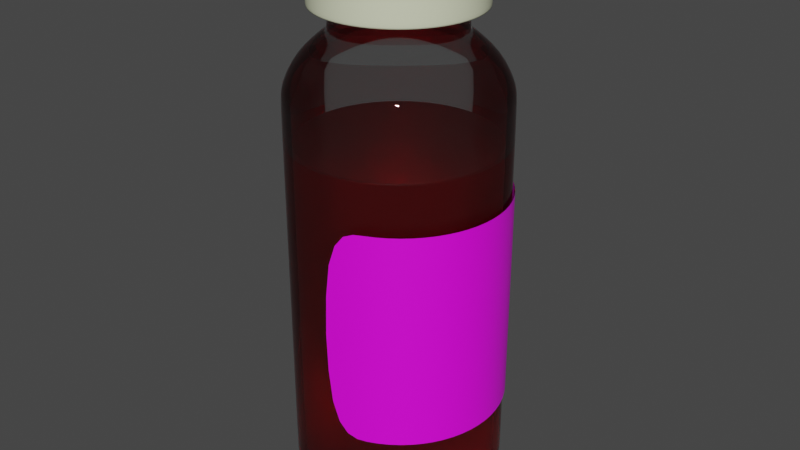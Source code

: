# Source: Botella.blend  (saved by Blender 3.3.6; exported with 4.5.12 LTS)
import bpy
from mathutils import Matrix  # noqa: F401  (used for matrix-valued properties, if any)

bpy.ops.wm.read_factory_settings(use_empty=True)
scene = bpy.context.scene
scene.name = 'Scene'

# ---- collections
col_objeto = bpy.data.collections.new('Objeto'); scene.collection.children.link(col_objeto)

# ---- images (referenced by path relative to the original .blend; pixels are not part of the script)
import os
ASSET_DIR = os.environ.get("B2B_ASSET_DIR", "")  # directory of the original .blend (textures are referenced by path, not embedded)
HERE = os.path.dirname(os.path.abspath(__file__))  # packed textures are extracted next to this script under _unpacked/

def load_image(name, relpath, width, height, colorspace="sRGB"):
    """Load a texture the original file referenced (path relative to the .blend, or extracted next to this script)."""
    p = next((c for c in (os.path.join(HERE, relpath), os.path.join(ASSET_DIR, relpath)) if relpath and os.path.exists(c)), "")
    if p:
        img = bpy.data.images.load(p, check_existing=True)
        img.name = name
    else:  # same state as the original file: an image datablock whose file is absent (Cycles renders it pink)
        img = bpy.data.images.new(name, width, height)
        img.source = "FILE"
        img.filepath = "//" + (relpath or name)
    img.colorspace_settings.name = colorspace
    return img
img_etiqueta_png = load_image('etiqueta.png', 'etiqueta.png', 1024, 1024, 'sRGB')

# ---- materials (node trees are filled in below, after node groups)
mat_botella = bpy.data.materials.new('botella')
mat_botella.use_backface_culling = True
mat_botella.use_transparent_shadow = False
mat_botella.use_raytrace_refraction = True
mat_botella.use_screen_refraction = True
mat_botella.thickness_mode = 'SLAB'
mat_tapa = bpy.data.materials.new('Tapa')
mat_tapa.use_transparent_shadow = False
mat_contenido = bpy.data.materials.new('contenido')
mat_contenido.use_backface_culling = True
mat_contenido.use_raytrace_refraction = True
mat_contenido.use_screen_refraction = True
mat_contenido.thickness_mode = 'SLAB'
mat_eqtiqueta = bpy.data.materials.new('Eqtiqueta')
mat_eqtiqueta.use_transparent_shadow = False

# ---- material node trees
mat_botella.use_nodes = True; mat_botella.node_tree.nodes.clear()
_N = mat_botella.node_tree.nodes; _L = mat_botella.node_tree.links
n0 = _N.new('ShaderNodeOutputMaterial'); n0.name = 'Material Output'; n0.location = (300, 300)
n1 = _N.new('ShaderNodeBsdfPrincipled'); n1.name = 'Principled BSDF'; n1.location = (-271, 274)
n1.distribution = 'GGX'
n1.subsurface_method = 'RANDOM_WALK_SKIN'
n1.inputs[2].default_value = 0.0
n1.inputs[3].default_value = 1.45
n1.inputs[18].default_value = 1.0
n1.inputs[27].default_value = (0.0, 0.0, 0.0, 1.0)
n1.inputs[28].default_value = 1.0
n2 = _N.new('ShaderNodeFresnel'); n2.name = 'Fresnel'; n2.location = (-413, 595)
n2.inputs[0].default_value = 1.45
n3 = _N.new('ShaderNodeMixShader'); n3.name = 'Mix Shader'; n3.location = (95, 392)
n4 = _N.new('ShaderNodeValToRGB'); n4.name = 'ColorRamp'; n4.location = (-199, 742)
while len(n4.color_ramp.elements) > 1: n4.color_ramp.elements.remove(n4.color_ramp.elements[-1])
n4.color_ramp.elements[0].position = 0.0; n4.color_ramp.elements[0].color = (0.3267, 0.3267, 0.3267, 1.0)
_e = n4.color_ramp.elements.new(1.0); _e.color = (1.0, 1.0, 1.0, 1.0)
n5 = _N.new('ShaderNodeBsdfTransparent'); n5.name = 'Transparent BSDF'; n5.location = (-216, 435)
n6 = _N.new('ShaderNodeValue'); n6.name = 'Value'; n6.location = (300, 140)
n6.outputs[0].default_value = 0.0
_L.new(n3.outputs[0], n0.inputs[0])
_L.new(n1.outputs[0], n3.inputs[2])
_L.new(n2.outputs[0], n4.inputs[0])
_L.new(n5.outputs[0], n3.inputs[1])
_L.new(n4.outputs[0], n3.inputs[0])
_L.new(n6.outputs[0], n0.inputs[3])
n0.is_active_output = True
mat_tapa.use_nodes = True; mat_tapa.node_tree.nodes.clear()
_N = mat_tapa.node_tree.nodes; _L = mat_tapa.node_tree.links
n0 = _N.new('ShaderNodeBsdfPrincipled'); n0.name = 'Principled BSDF'; n0.location = (10, 300)
n0.distribution = 'GGX'
n0.subsurface_method = 'RANDOM_WALK_SKIN'
n0.inputs[0].default_value = (0.7649, 0.8, 0.5642, 1.0)
n0.inputs[2].default_value = 0.442
n0.inputs[3].default_value = 1.45
n0.inputs[19].default_value = 0.0471
n0.inputs[20].default_value = 0.3054
n0.inputs[27].default_value = (0.0, 0.0, 0.0, 1.0)
n0.inputs[28].default_value = 1.0
n1 = _N.new('ShaderNodeOutputMaterial'); n1.name = 'Material Output'; n1.location = (300, 300)
_L.new(n0.outputs[0], n1.inputs[0])
n1.is_active_output = True
mat_contenido.use_nodes = True; mat_contenido.node_tree.nodes.clear()
_N = mat_contenido.node_tree.nodes; _L = mat_contenido.node_tree.links
n0 = _N.new('ShaderNodeOutputMaterial'); n0.name = 'Material Output'; n0.location = (343, 300)
n1 = _N.new('ShaderNodeMixShader'); n1.name = 'Mix Shader'; n1.location = (123, 329)
n2 = _N.new('ShaderNodeFresnel'); n2.name = 'Fresnel'; n2.location = (-496, 717)
n2.inputs[0].default_value = 14.0
n3 = _N.new('ShaderNodeValToRGB'); n3.name = 'ColorRamp'; n3.location = (-227, 737)
while len(n3.color_ramp.elements) > 1: n3.color_ramp.elements.remove(n3.color_ramp.elements[-1])
n3.color_ramp.elements[0].position = 0.0; n3.color_ramp.elements[0].color = (0.7955, 0.7955, 0.7955, 1.0)
_e = n3.color_ramp.elements.new(1.0); _e.color = (1.0, 1.0, 1.0, 1.0)
n4 = _N.new('ShaderNodeBsdfTranslucent'); n4.name = 'Translucent BSDF'; n4.location = (-205, 448)
n4.inputs[0].default_value = (0.8, 0.03504, 0.09355, 1.0)
n5 = _N.new('ShaderNodeBsdfPrincipled'); n5.name = 'Principled BSDF'; n5.location = (-222, 284)
n5.distribution = 'GGX'
n5.subsurface_method = 'RANDOM_WALK_SKIN'
n5.inputs[0].default_value = (0.8, 0.01829, 0.02687, 1.0)
n5.inputs[2].default_value = 0.339
n5.inputs[3].default_value = 1.45
n5.inputs[13].default_value = 0.5545
n5.inputs[18].default_value = 1.0
n5.inputs[19].default_value = 0.03864
n5.inputs[20].default_value = 0.3073
n5.inputs[27].default_value = (0.0, 0.0, 0.0, 1.0)
n5.inputs[28].default_value = 1.0
n6 = _N.new('ShaderNodeValue'); n6.name = 'Value'; n6.location = (343, 140)
n6.outputs[0].default_value = 0.0
_L.new(n1.outputs[0], n0.inputs[0])
_L.new(n5.outputs[0], n1.inputs[2])
_L.new(n4.outputs[0], n1.inputs[1])
_L.new(n2.outputs[0], n3.inputs[0])
_L.new(n3.outputs[0], n1.inputs[0])
_L.new(n6.outputs[0], n0.inputs[3])
n0.is_active_output = True
mat_eqtiqueta.use_nodes = True; mat_eqtiqueta.node_tree.nodes.clear()
_N = mat_eqtiqueta.node_tree.nodes; _L = mat_eqtiqueta.node_tree.links
n0 = _N.new('ShaderNodeBsdfPrincipled'); n0.name = 'Principled BSDF'; n0.location = (10, 300)
n0.distribution = 'GGX'
n0.subsurface_method = 'RANDOM_WALK_SKIN'
n0.inputs[3].default_value = 1.45
n0.inputs[27].default_value = (0.0, 0.0, 0.0, 1.0)
n0.inputs[28].default_value = 1.0
n1 = _N.new('ShaderNodeOutputMaterial'); n1.name = 'Material Output'; n1.location = (300, 300)
n2 = _N.new('ShaderNodeTexImage'); n2.name = 'Image Texture'; n2.location = (-280, 280)
n2.image = img_etiqueta_png
_L.new(n0.outputs[0], n1.inputs[0])
_L.new(n2.outputs[0], n0.inputs[0])
n1.is_active_output = True

# ---- world
world_world = bpy.data.worlds.new('World'); scene.world = world_world
world_world.use_nodes = True; world_world.node_tree.nodes.clear()
_N = world_world.node_tree.nodes; _L = world_world.node_tree.links
n0 = _N.new('ShaderNodeOutputWorld'); n0.name = 'World Output'; n0.location = (300, 300)
n1 = _N.new('ShaderNodeBackground'); n1.name = 'Background'; n1.location = (10, 300)
n1.inputs[0].default_value = (0.05088, 0.05088, 0.05088, 1.0)
_L.new(n1.outputs[0], n0.inputs[0])
n0.is_active_output = True
world_world.color = (0.05088, 0.05088, 0.05088)
world_world.use_sun_shadow = False
world_world.sun_shadow_jitter_overblur = 0.0

# ---- meshes
me_circle = bpy.data.meshes.new('Circle')
me_circle.from_pydata([(0.0, 1.0, 0.0), (-0.3827, 0.9239, 0.0), (-0.7071, 0.7071, 0.0), (-0.9239, 0.3827, 0.0), (-1.0, 0.0, 0.0), (-0.9239, -0.3827, 0.0), (-0.7071, -0.7071, 0.0), (-0.3827, -0.9239, 0.0), (0.0, -1.0, 0.0), (0.3827, -0.9239, 0.0), (0.7071, -0.7071, 0.0), (0.9239, -0.3827, 0.0), (1.0, 0.0, 0.0), (0.9239, 0.3827, 0.0), (0.7071, 0.7071, 0.0), (0.3827, 0.9239, 0.0), (0.0, 1.0, 3.911), (-0.3827, 0.9239, 3.911), (-0.7071, 0.7071, 3.911), (-0.9239, 0.3827, 3.911), (-1.0, 0.0, 3.911), (-0.9239, -0.3827, 3.911), (-0.7071, -0.7071, 3.911), (-0.3827, -0.9239, 3.911), (0.0, -1.0, 3.911), (0.3827, -0.9239, 3.911), (0.7071, -0.7071, 3.911), (0.9239, -0.3827, 3.911), (1.0, 0.0, 3.911), (0.9239, 0.3827, 3.911), (0.7071, 0.7071, 3.911), (0.3827, 0.9239, 3.911), (1.811e-09, 0.8784, 4.174), (-0.3362, 0.8116, 4.174), (-0.6212, 0.6212, 4.174), (-0.8116, 0.3362, 4.174), (-0.8784, -1.359e-09, 4.174), (-0.8116, -0.3362, 4.174), (-0.6212, -0.6212, 4.174), (-0.3362, -0.8116, 4.174), (1.811e-09, -0.8784, 4.174), (0.3362, -0.8116, 4.174), (0.6212, -0.6212, 4.174), (0.8116, -0.3362, 4.174), (0.8784, -1.359e-09, 4.174), (0.8116, 0.3362, 4.174), (0.6212, 0.6212, 4.174), (0.3362, 0.8116, 4.174), (7.316e-09, 0.5909, 4.401), (-0.2261, 0.5459, 4.401), (-0.4178, 0.4178, 4.401), (-0.5459, 0.2261, 4.401), (-0.5909, 3.056e-10, 4.401), (-0.5459, -0.2261, 4.401), (-0.4178, -0.4178, 4.401), (-0.2261, -0.5459, 4.401), (7.316e-09, -0.5909, 4.401), (0.2261, -0.5459, 4.401), (0.4178, -0.4178, 4.401), (0.5459, -0.2261, 4.401), (0.5909, 3.056e-10, 4.401), (0.5459, 0.2261, 4.401), (0.4178, 0.4178, 4.401), (0.2261, 0.5459, 4.401), (7.316e-09, 0.5909, 4.611), (-0.2261, 0.5459, 4.611), (-0.4178, 0.4178, 4.611), (-0.5459, 0.2261, 4.611), (-0.5909, 3.056e-10, 4.611), (-0.5459, -0.2261, 4.611), (-0.4178, -0.4178, 4.611), (-0.2261, -0.5459, 4.611), (7.316e-09, -0.5909, 4.611), (0.2261, -0.5459, 4.611), (0.4178, -0.4178, 4.611), (0.5459, -0.2261, 4.611), (0.5909, 3.056e-10, 4.611), (0.5459, 0.2261, 4.611), (0.4178, 0.4178, 4.611), (0.2261, 0.5459, 4.611), (4.663e-09, 0.6871, 0.0), (-0.2629, 0.6348, 0.0), (-0.4858, 0.4858, 0.0), (-0.6348, 0.2629, 0.0), (-0.6871, -3.497e-09, 0.0), (-0.6348, -0.2629, 0.0), (-0.4858, -0.4858, 0.0), (-0.2629, -0.6348, 0.0), (4.663e-09, -0.6871, 0.0), (0.2629, -0.6348, 0.0), (0.4858, -0.4858, 0.0), (0.6348, -0.2629, 0.0), (0.6871, -3.497e-09, 0.0), (0.6348, 0.2629, 0.0), (0.4858, 0.4858, 0.0), (0.2629, 0.6348, 0.0), (0.0, 0.0, 0.0), (7.328e-09, 0.5344, 4.611), (-0.2045, 0.4937, 4.611), (-0.3779, 0.3779, 4.611), (-0.4937, 0.2045, 4.611), (-0.5344, -7.917e-10, 4.611), (-0.4937, -0.2045, 4.611), (-0.3779, -0.3779, 4.611), (-0.2045, -0.4937, 4.611), (7.328e-09, -0.5344, 4.611), (0.2045, -0.4937, 4.611), (0.3779, -0.3779, 4.611), (0.4937, -0.2045, 4.611), (0.5344, -7.917e-10, 4.611), (0.4937, 0.2045, 4.611), (0.3779, 0.3779, 4.611), (0.2045, 0.4937, 4.611), (0.3827, -0.9239, 0.1954), (0.7071, -0.7071, 0.1954), (-0.7071, 0.7071, 0.1954), (-0.9239, 0.3827, 0.1954), (0.9239, -0.3827, 0.1954), (-1.0, 0.0, 0.1954), (1.0, 0.0, 0.1954), (-0.9239, -0.3827, 0.1954), (0.9239, 0.3827, 0.1954), (-0.7071, -0.7071, 0.1954), (0.7071, 0.7071, 0.1954), (-0.3827, -0.9239, 0.1954), (0.3827, 0.9239, 0.1954), (0.0, -1.0, 0.1954), (0.0, 1.0, 0.1954), (-0.3827, 0.9239, 0.1954), (0.3827, -0.9239, 3.815), (-0.7071, 0.7071, 3.815), (0.0, 1.0, 3.815), (0.7071, -0.7071, 3.815), (-0.9239, 0.3827, 3.815), (0.9239, -0.3827, 3.815), (-1.0, 0.0, 3.815), (1.0, 0.0, 3.815), (-0.9239, -0.3827, 3.815), (0.9239, 0.3827, 3.815), (-0.7071, -0.7071, 3.815), (0.7071, 0.7071, 3.815), (-0.3827, -0.9239, 3.815), (0.3827, 0.9239, 3.815), (0.0, -1.0, 3.815), (-0.3827, 0.9239, 3.815), (-0.2372, -0.5727, 4.378), (6.76e-09, -0.6199, 4.378), (6.76e-09, 0.6199, 4.378), (-0.2372, 0.5727, 4.378), (0.2372, 0.5727, 4.378), (0.2372, -0.5727, 4.378), (-0.4383, 0.4383, 4.378), (0.4383, -0.4383, 4.378), (-0.5727, 0.2372, 4.378), (0.5727, -0.2372, 4.378), (-0.6199, 1.378e-10, 4.378), (0.6199, 1.378e-10, 4.378), (-0.5727, -0.2372, 4.378), (0.5727, 0.2372, 4.378), (-0.4383, -0.4383, 4.378), (0.4383, 0.4383, 4.378), (0.5909, 3.056e-10, 4.611), (0.5459, 0.2261, 4.611), (-0.5459, -0.2261, 4.611), (-0.4178, -0.4178, 4.611), (0.4178, 0.4178, 4.611), (-0.2261, -0.5459, 4.611), (0.2261, 0.5459, 4.611), (7.316e-09, -0.5909, 4.611), (7.316e-09, 0.5909, 4.611), (-0.2261, 0.5459, 4.611), (0.2261, -0.5459, 4.611), (-0.4178, 0.4178, 4.611), (0.4178, -0.4178, 4.611), (-0.5459, 0.2261, 4.611), (0.5459, -0.2261, 4.611), (-0.5909, 3.056e-10, 4.611), (-0.2072, 0.5003, 4.611), (-0.3829, 0.3829, 4.611), (0.2072, -0.5003, 4.611), (0.3829, -0.3829, 4.611), (-0.5003, 0.2072, 4.611), (0.5003, -0.2072, 4.611), (-0.5415, -6.545e-10, 4.611), (0.5415, -6.545e-10, 4.611), (-0.5003, -0.2072, 4.611), (0.5003, 0.2072, 4.611), (-0.3829, -0.3829, 4.611), (0.3829, 0.3829, 4.611), (-0.2072, -0.5003, 4.611), (0.2072, 0.5003, 4.611), (7.327e-09, -0.5415, 4.611), (7.327e-09, 0.5415, 4.611), (-0.4073, 0.4073, 4.611), (0.4073, -0.4073, 4.611), (-0.5322, 0.2205, 4.611), (0.5322, -0.2205, 4.611), (-0.5761, 1.758e-11, 4.611), (0.5761, 1.758e-11, 4.611), (-0.5322, -0.2205, 4.611), (0.5322, 0.2205, 4.611), (-0.4073, -0.4073, 4.611), (0.4073, 0.4073, 4.611), (-0.2205, -0.5322, 4.611), (0.2205, 0.5322, 4.611), (7.319e-09, -0.5761, 4.611), (-0.2205, 0.5322, 4.611), (0.2205, -0.5322, 4.611), (7.319e-09, 0.5761, 4.611)], [], [(132, 26, 25, 129), (133, 19, 18, 130), (134, 27, 26, 132), (135, 20, 19, 133), (136, 28, 27, 134), (137, 21, 20, 135), (138, 29, 28, 136), (139, 22, 21, 137), (140, 30, 29, 138), (141, 23, 22, 139), (142, 31, 30, 140), (143, 24, 23, 141), (144, 17, 16, 131), (131, 16, 31, 142), (129, 25, 24, 143), (130, 18, 17, 144), (19, 35, 34, 18), (27, 43, 42, 26), (20, 36, 35, 19), (28, 44, 43, 27), (21, 37, 36, 20), (29, 45, 44, 28), (22, 38, 37, 21), (30, 46, 45, 29), (23, 39, 38, 22), (31, 47, 46, 30), (24, 40, 39, 23), (17, 33, 32, 16), (16, 32, 47, 31), (25, 41, 40, 24), (18, 34, 33, 17), (26, 42, 41, 25), (146, 56, 55, 145), (148, 49, 48, 147), (147, 48, 63, 149), (150, 57, 56, 146), (151, 50, 49, 148), (152, 58, 57, 150), (153, 51, 50, 151), (154, 59, 58, 152), (155, 52, 51, 153), (156, 60, 59, 154), (157, 53, 52, 155), (158, 61, 60, 156), (159, 54, 53, 157), (160, 62, 61, 158), (145, 55, 54, 159), (149, 63, 62, 160), (162, 77, 76, 161), (164, 70, 69, 163), (165, 78, 77, 162), (166, 71, 70, 164), (167, 79, 78, 165), (168, 72, 71, 166), (170, 65, 64, 169), (169, 64, 79, 167), (171, 73, 72, 168), (172, 66, 65, 170), (173, 74, 73, 171), (174, 67, 66, 172), (175, 75, 74, 173), (176, 68, 67, 174), (161, 76, 75, 175), (163, 69, 68, 176), (3, 83, 84, 4), (11, 91, 92, 12), (4, 84, 85, 5), (12, 92, 93, 13), (5, 85, 86, 6), (13, 93, 94, 14), (6, 86, 87, 7), (14, 94, 95, 15), (7, 87, 88, 8), (0, 80, 81, 1), (15, 95, 80, 0), (8, 88, 89, 9), (1, 81, 82, 2), (9, 89, 90, 10), (2, 82, 83, 3), (10, 90, 91, 11), (87, 96, 88), (80, 96, 81), (95, 96, 80), (88, 96, 89), (81, 96, 82), (89, 96, 90), (82, 96, 83), (90, 96, 91), (83, 96, 84), (91, 96, 92), (84, 96, 85), (92, 96, 93), (85, 96, 86), (93, 96, 94), (86, 96, 87), (94, 96, 95), (178, 99, 98, 177), (180, 107, 106, 179), (181, 100, 99, 178), (182, 108, 107, 180), (183, 101, 100, 181), (184, 109, 108, 182), (185, 102, 101, 183), (186, 110, 109, 184), (187, 103, 102, 185), (188, 111, 110, 186), (189, 104, 103, 187), (190, 112, 111, 188), (191, 105, 104, 189), (177, 98, 97, 192), (192, 97, 112, 190), (179, 106, 105, 191), (2, 115, 128, 1), (9, 113, 126, 8), (0, 127, 125, 15), (1, 128, 127, 0), (8, 126, 124, 7), (15, 125, 123, 14), (7, 124, 122, 6), (14, 123, 121, 13), (6, 122, 120, 5), (13, 121, 119, 12), (5, 120, 118, 4), (12, 119, 117, 11), (4, 118, 116, 3), (11, 117, 114, 10), (3, 116, 115, 2), (10, 114, 113, 9), (115, 130, 144, 128), (113, 129, 143, 126), (127, 131, 142, 125), (128, 144, 131, 127), (126, 143, 141, 124), (125, 142, 140, 123), (124, 141, 139, 122), (123, 140, 138, 121), (122, 139, 137, 120), (121, 138, 136, 119), (120, 137, 135, 118), (119, 136, 134, 117), (118, 135, 133, 116), (117, 134, 132, 114), (116, 133, 130, 115), (114, 132, 129, 113), (47, 149, 160, 46), (39, 145, 159, 38), (46, 160, 158, 45), (38, 159, 157, 37), (45, 158, 156, 44), (37, 157, 155, 36), (44, 156, 154, 43), (36, 155, 153, 35), (43, 154, 152, 42), (35, 153, 151, 34), (42, 152, 150, 41), (34, 151, 148, 33), (41, 150, 146, 40), (32, 147, 149, 47), (33, 148, 147, 32), (40, 146, 145, 39), (53, 163, 176, 52), (60, 161, 175, 59), (52, 176, 174, 51), (59, 175, 173, 58), (51, 174, 172, 50), (58, 173, 171, 57), (50, 172, 170, 49), (57, 171, 168, 56), (48, 169, 167, 63), (49, 170, 169, 48), (56, 168, 166, 55), (63, 167, 165, 62), (55, 166, 164, 54), (62, 165, 162, 61), (54, 164, 163, 53), (61, 162, 161, 60), (207, 179, 191, 205), (208, 192, 190, 204), (206, 177, 192, 208), (205, 191, 189, 203), (204, 190, 188, 202), (203, 189, 187, 201), (202, 188, 186, 200), (201, 187, 185, 199), (200, 186, 184, 198), (199, 185, 183, 197), (198, 184, 182, 196), (197, 183, 181, 195), (196, 182, 180, 194), (195, 181, 178, 193), (194, 180, 179, 207), (193, 178, 177, 206), (66, 193, 206, 65), (74, 194, 207, 73), (67, 195, 193, 66), (75, 196, 194, 74), (68, 197, 195, 67), (76, 198, 196, 75), (69, 199, 197, 68), (77, 200, 198, 76), (70, 201, 199, 69), (78, 202, 200, 77), (71, 203, 201, 70), (79, 204, 202, 78), (72, 205, 203, 71), (65, 206, 208, 64), (64, 208, 204, 79), (73, 207, 205, 72)])
me_circle.polygons.foreach_set('use_smooth', [True] * 208)
_uv = me_circle.uv_layers.new(name='UVMap')
_uv.uv.foreach_set('vector', [0.0, 0.0, 0.0, 0.0, 0.0, 0.0, 0.0, 0.0, 0.0, 0.0, 0.0, 0.0, 0.0, 0.0, 0.0, 0.0, 0.0, 0.0, 0.0, 0.0, 0.0, 0.0, 0.0, 0.0, 0.0, 0.0, 0.0, 0.0, 0.0, 0.0, 0.0, 0.0, 0.0, 0.0, 0.0, 0.0, 0.0, 0.0, 0.0, 0.0, 0.0, 0.0, 0.0, 0.0, 0.0, 0.0, 0.0, 0.0, 0.0, 0.0, 0.0, 0.0, 0.0, 0.0, 0.0, 0.0, 0.0, 0.0, 0.0, 0.0, 0.0, 0.0, 0.0, 0.0, 0.0, 0.0, 0.0, 0.0, 0.0, 0.0, 0.0, 0.0, 0.0, 0.0, 0.0, 0.0, 0.0, 0.0, 0.0, 0.0, 0.0, 0.0, 0.0, 0.0, 0.0, 0.0, 0.0, 0.0, 0.0, 0.0, 0.0, 0.0, 0.0, 0.0, 0.0, 0.0, 0.0, 0.0, 0.0, 0.0, 0.0, 0.0, 0.0, 0.0, 0.0, 0.0, 0.0, 0.0, 0.0, 0.0, 0.0, 0.0, 0.0, 0.0, 0.0, 0.0, 0.0, 0.0, 0.0, 0.0, 0.0, 0.0, 0.0, 0.0, 0.0, 0.0, 0.0, 0.0, 0.0, 0.0, 0.0, 0.0, 0.0, 0.0, 0.0, 0.0, 0.0, 0.0, 0.0, 0.0, 0.0, 0.0, 0.0, 0.0, 0.0, 0.0, 0.0, 0.0, 0.0, 0.0, 0.0, 0.0, 0.0, 0.0, 0.0, 0.0, 0.0, 0.0, 0.0, 0.0, 0.0, 0.0, 0.0, 0.0, 0.0, 0.0, 0.0, 0.0, 0.0, 0.0, 0.0, 0.0, 0.0, 0.0, 0.0, 0.0, 0.0, 0.0, 0.0, 0.0, 0.0, 0.0, 0.0, 0.0, 0.0, 0.0, 0.0, 0.0, 0.0, 0.0, 0.0, 0.0, 0.0, 0.0, 0.0, 0.0, 0.0, 0.0, 0.0, 0.0, 0.0, 0.0, 0.0, 0.0, 0.0, 0.0, 0.0, 0.0, 0.0, 0.0, 0.0, 0.0, 0.0, 0.0, 0.0, 0.0, 0.0, 0.0, 0.0, 0.0, 0.0, 0.0, 0.0, 0.0, 0.0, 0.0, 0.0, 0.0, 0.0, 0.0, 0.0, 0.0, 0.0, 0.0, 0.0, 0.0, 0.0, 0.0, 0.0, 0.0, 0.0, 0.0, 0.0, 0.0, 0.0, 0.0, 0.0, 0.0, 0.0, 0.0, 0.0, 0.0, 0.0, 0.0, 0.0, 0.0, 0.0, 0.0, 0.0, 0.0, 0.0, 0.0, 0.0, 0.0, 0.0, 0.0, 0.0, 0.0, 0.0, 0.0, 0.0, 0.0, 0.0, 0.0, 0.0, 0.0, 0.0, 0.0, 0.0, 0.0, 0.0, 0.0, 0.0, 0.0, 0.0, 0.0, 0.0, 0.0, 0.0, 0.0, 0.0, 0.0, 0.0, 0.0, 0.0, 0.0, 0.0, 0.0, 0.0, 0.0, 0.0, 0.0, 0.0, 0.0, 0.0, 0.0, 0.0, 0.0, 0.0, 0.0, 0.0, 0.0, 0.0, 0.0, 0.0, 0.0, 0.0, 0.0, 0.0, 0.0, 0.0, 0.0, 0.0, 0.0, 0.0, 0.0, 0.0, 0.0, 0.0, 0.0, 0.0, 0.0, 0.0, 0.0, 0.0, 0.0, 0.0, 0.0, 0.0, 0.0, 0.0, 0.0, 0.0, 0.0, 0.0, 0.0, 0.0, 0.0, 0.0, 0.0, 0.0, 0.0, 0.0, 0.0, 0.0, 0.0, 0.0, 0.0, 0.0, 0.0, 0.0, 0.0, 0.0, 0.0, 0.0, 0.0, 0.0, 0.0, 0.0, 0.0, 0.0, 0.0, 0.0, 0.0, 0.0, 0.0, 0.0, 0.0, 0.0, 0.0, 0.0, 0.0, 0.0, 0.0, 0.0, 0.0, 0.0, 0.0, 0.0, 0.0, 0.0, 0.0, 0.0, 0.0, 0.0, 0.0, 0.0, 0.0, 0.0, 0.0, 0.0, 0.0, 0.0, 0.0, 0.0, 0.0, 0.0, 0.0, 0.0, 0.0, 0.0, 0.0, 0.0, 0.0, 0.0, 0.0, 0.0, 0.0, 0.0, 0.0, 0.0, 0.0, 0.0, 0.0, 0.0, 0.0, 0.0, 0.0, 0.0, 0.0, 0.0, 0.0, 0.0, 0.0, 0.0, 0.0, 0.0, 0.0, 0.0, 0.0, 0.0, 0.0, 0.0, 0.0, 0.0, 0.0, 0.0, 0.0, 0.0, 0.0, 0.0, 0.0, 0.0, 0.0, 0.0, 0.0, 0.0, 0.0, 0.0, 0.0, 0.0, 0.0, 0.0, 0.0, 0.0, 0.0, 0.0, 0.0, 0.0, 0.0, 0.0, 0.0, 0.0, 0.0, 0.0, 0.0, 0.0, 0.0, 0.0, 0.0, 0.0, 0.0, 0.0, 0.0, 0.0, 0.0, 0.0, 0.0, 0.0, 0.0, 0.0, 0.0, 0.0, 0.0, 0.0, 0.0, 0.0, 0.0, 0.0, 0.0, 0.0, 0.0, 0.0, 0.0, 0.0, 0.0, 0.0, 0.0, 0.0, 0.0, 0.0, 0.0, 0.0, 0.0, 0.0, 0.0, 0.0, 0.0, 0.0, 0.0, 0.0, 0.0, 0.0, 0.0, 0.0, 0.0, 0.0, 0.0, 0.0, 0.0, 0.0, 0.0, 0.0, 0.0, 0.0, 0.0, 0.0, 0.0, 0.0, 0.0, 0.0, 0.0, 0.0, 0.0, 0.0, 0.0, 0.0, 0.0, 0.0, 0.0, 0.0, 0.0, 0.0, 0.0, 0.0, 0.0, 0.0, 0.0, 0.0, 0.0, 0.0, 0.0, 0.0, 0.0, 0.0, 0.0, 0.0, 0.0, 0.0, 0.0, 0.0, 0.0, 0.0, 0.0, 0.0, 0.0, 0.0, 0.0, 0.0, 0.0, 0.0, 0.0, 0.0, 0.0, 0.0, 0.0, 0.0, 0.0, 0.0, 0.0, 0.0, 0.0, 0.0, 0.0, 0.0, 0.0, 0.0, 0.0, 0.0, 0.0, 0.0, 0.0, 0.0, 0.0, 0.0, 0.0, 0.0, 0.0, 0.0, 0.0, 0.0, 0.0, 0.0, 0.0, 0.0, 0.0, 0.0, 0.0, 0.0, 0.0, 0.0, 0.0, 0.0, 0.0, 0.0, 0.0, 0.0, 0.0, 0.0, 0.0, 0.0, 0.0, 0.0, 0.0, 0.0, 0.0, 0.0, 0.0, 0.0, 0.0, 0.0, 0.0, 0.0, 0.0, 0.0, 0.0, 0.0, 0.0, 0.0, 0.0, 0.0, 0.0, 0.0, 0.0, 0.0, 0.0, 0.0, 0.0, 0.0, 0.0, 0.0, 0.0, 0.0, 0.0, 0.0, 0.0, 0.0, 0.0, 0.0, 0.0, 0.0, 0.0, 0.0, 0.0, 0.0, 0.0, 0.0, 0.0, 0.0, 0.0, 0.0, 0.0, 0.0, 0.0, 0.0, 0.0, 0.0, 0.0, 0.0, 0.0, 0.0, 0.0, 0.0, 0.0, 0.0, 0.0, 0.0, 0.0, 0.0, 0.0, 0.0, 0.0, 0.0, 0.0, 0.0, 0.0, 0.0, 0.0, 0.0, 0.0, 0.0, 0.0, 0.0, 0.0, 0.0, 0.0, 0.0, 0.0, 0.0, 0.0, 0.0, 0.0, 0.0, 0.0, 0.0, 0.0, 0.0, 0.0, 0.0, 0.0, 0.0, 0.0, 0.0, 0.0, 0.0, 0.0, 0.0, 0.0, 0.0, 0.0, 0.0, 0.0, 0.0, 0.0, 0.0, 0.0, 0.0, 0.0, 0.0, 0.0, 0.0, 0.0, 0.0, 0.0, 0.0, 0.0, 0.0, 0.0, 0.0, 0.0, 0.0, 0.0, 0.0, 0.0, 0.0, 0.0, 0.0, 0.0, 0.0, 0.0, 0.0, 0.0, 0.0, 0.0, 0.0, 0.0, 0.0, 0.0, 0.0, 0.0, 0.0, 0.0, 0.0, 0.0, 0.0, 0.0, 0.0, 0.0, 0.0, 0.0, 0.0, 0.0, 0.0, 0.0, 0.0, 0.0, 0.0, 0.0, 0.0, 0.0, 0.0, 0.0, 0.0, 0.0, 0.0, 0.0, 0.0, 0.0, 0.0, 0.0, 0.0, 0.0, 0.0, 0.0, 0.0, 0.0, 0.0, 0.0, 0.0, 0.0, 0.0, 0.0, 0.0, 0.0, 0.0, 0.0, 0.0, 0.0, 0.0, 0.0, 0.0, 0.0, 0.0, 0.0, 0.0, 0.0, 0.0, 0.0, 0.0, 0.0, 0.0, 0.0, 0.0, 0.0, 0.0, 0.0, 0.0, 0.0, 0.0, 0.0, 0.0, 0.0, 0.0, 0.0, 0.0, 0.0, 0.0, 0.0, 0.0, 0.0, 0.0, 0.0, 0.0, 0.0, 0.0, 0.0, 0.0, 0.0, 0.0, 0.0, 0.0, 0.0, 0.0, 0.0, 0.0, 0.0, 0.0, 0.0, 0.0, 0.0, 0.0, 0.0, 0.0, 0.0, 0.0, 0.0, 0.0, 0.0, 0.0, 0.0, 0.0, 0.0, 0.0, 0.0, 0.0, 0.0, 0.0, 0.0, 0.0, 0.0, 0.0, 0.0, 0.0, 0.0, 0.0, 0.0, 0.0, 0.0, 0.0, 0.0, 0.0, 0.0, 0.0, 0.0, 0.0, 0.0, 0.0, 0.0, 0.0, 0.0, 0.0, 0.0, 0.0, 0.0, 0.0, 0.0, 0.0, 0.0, 0.0, 0.0, 0.0, 0.0, 0.0, 0.0, 0.0, 0.0, 0.0, 0.0, 0.0, 0.0, 0.0, 0.0, 0.0, 0.0, 0.0, 0.0, 0.0, 0.0, 0.0, 0.0, 0.0, 0.0, 0.0, 0.0, 0.0, 0.0, 0.0, 0.0, 0.0, 0.0, 0.0, 0.0, 0.0, 0.0, 0.0, 0.0, 0.0, 0.0, 0.0, 0.0, 0.0, 0.0, 0.0, 0.0, 0.0, 0.0, 0.0, 0.0, 0.0, 0.0, 0.0, 0.0, 0.0, 0.0, 0.0, 0.0, 0.0, 0.0, 0.0, 0.0, 0.0, 0.0, 0.0, 0.0, 0.0, 0.0, 0.0, 0.0, 0.0, 0.0, 0.0, 0.0, 0.0, 0.0, 0.0, 0.0, 0.0, 0.0, 0.0, 0.0, 0.0, 0.0, 0.0, 0.0, 0.0, 0.0, 0.0, 0.0, 0.0, 0.0, 0.0, 0.0, 0.0, 0.0, 0.0, 0.0, 0.0, 0.0, 0.0, 0.0, 0.0, 0.0, 0.0, 0.0, 0.0, 0.0, 0.0, 0.0, 0.0, 0.0, 0.0, 0.0, 0.0, 0.0, 0.0, 0.0, 0.0, 0.0, 0.0, 0.0, 0.0, 0.0, 0.0, 0.0, 0.0, 0.0, 0.0, 0.0, 0.0, 0.0, 0.0, 0.0, 0.0, 0.0, 0.0, 0.0, 0.0, 0.0, 0.0, 0.0, 0.0, 0.0, 0.0, 0.0, 0.0, 0.0, 0.0, 0.0, 0.0, 0.0, 0.0, 0.0, 0.0, 0.0, 0.0, 0.0, 0.0, 0.0, 0.0, 0.0, 0.0, 0.0, 0.0, 0.0, 0.0, 0.0, 0.0, 0.0, 0.0, 0.0, 0.0, 0.0, 0.0, 0.0, 0.0, 0.0, 0.0, 0.0, 0.0, 0.0, 0.0, 0.0, 0.0, 0.0, 0.0, 0.0, 0.0, 0.0, 0.0, 0.0, 0.0, 0.0, 0.0, 0.0, 0.0, 0.0, 0.0, 0.0, 0.0, 0.0, 0.0, 0.0, 0.0, 0.0, 0.0, 0.0, 0.0, 0.0, 0.0, 0.0, 0.0, 0.0, 0.0, 0.0, 0.0, 0.0, 0.0, 0.0, 0.0, 0.0, 0.0, 0.0, 0.0, 0.0, 0.0, 0.0, 0.0, 0.0, 0.0, 0.0, 0.0, 0.0, 0.0, 0.0, 0.0, 0.0, 0.0, 0.0, 0.0, 0.0, 0.0, 0.0, 0.0, 0.0, 0.0, 0.0, 0.0, 0.0, 0.0, 0.0, 0.0, 0.0, 0.0, 0.0, 0.0, 0.0, 0.0, 0.0, 0.0, 0.0, 0.0, 0.0, 0.0, 0.0, 0.0, 0.0, 0.0, 0.0, 0.0, 0.0, 0.0, 0.0, 0.0, 0.0, 0.0, 0.0, 0.0, 0.0, 0.0, 0.0, 0.0, 0.0, 0.0, 0.0, 0.0, 0.0, 0.0, 0.0, 0.0, 0.0, 0.0, 0.0, 0.0, 0.0, 0.0, 0.0, 0.0, 0.0, 0.0, 0.0, 0.0, 0.0, 0.0, 0.0, 0.0, 0.0, 0.0, 0.0, 0.0, 0.0, 0.0, 0.0, 0.0, 0.0, 0.0, 0.0, 0.0, 0.0, 0.0, 0.0, 0.0, 0.0, 0.0, 0.0, 0.0, 0.0, 0.0, 0.0, 0.0, 0.0, 0.0, 0.0, 0.0, 0.0, 0.0, 0.0, 0.0, 0.0, 0.0, 0.0, 0.0, 0.0, 0.0, 0.0, 0.0, 0.0, 0.0, 0.0, 0.0, 0.0, 0.0, 0.0, 0.0, 0.0, 0.0, 0.0, 0.0, 0.0, 0.0, 0.0, 0.0, 0.0, 0.0, 0.0, 0.0, 0.0, 0.0, 0.0, 0.0, 0.0, 0.0, 0.0, 0.0, 0.0, 0.0, 0.0, 0.0, 0.0, 0.0, 0.0, 0.0, 0.0, 0.0, 0.0, 0.0, 0.0, 0.0, 0.0, 0.0, 0.0, 0.0, 0.0, 0.0, 0.0, 0.0, 0.0, 0.0, 0.0, 0.0, 0.0, 0.0, 0.0, 0.0, 0.0, 0.0, 0.0, 0.0, 0.0, 0.0, 0.0, 0.0, 0.0, 0.0, 0.0, 0.0, 0.0, 0.0, 0.0, 0.0, 0.0, 0.0, 0.0, 0.0, 0.0, 0.0, 0.0, 0.0, 0.0, 0.0, 0.0, 0.0, 0.0, 0.0, 0.0, 0.0, 0.0, 0.0, 0.0, 0.0, 0.0, 0.0, 0.0, 0.0, 0.0, 0.0, 0.0, 0.0, 0.0, 0.0, 0.0, 0.0, 0.0, 0.0, 0.0, 0.0, 0.0, 0.0, 0.0, 0.0, 0.0, 0.0, 0.0, 0.0, 0.0, 0.0, 0.0, 0.0, 0.0, 0.0, 0.0, 0.0, 0.0, 0.0, 0.0, 0.0, 0.0, 0.0, 0.0, 0.0, 0.0, 0.0, 0.0, 0.0, 0.0, 0.0, 0.0, 0.0, 0.0, 0.0, 0.0, 0.0, 0.0, 0.0, 0.0, 0.0, 0.0, 0.0, 0.0, 0.0, 0.0, 0.0, 0.0, 0.0, 0.0, 0.0, 0.0, 0.0, 0.0, 0.0, 0.0, 0.0, 0.0, 0.0, 0.0, 0.0, 0.0, 0.0, 0.0, 0.0, 0.0, 0.0, 0.0, 0.0, 0.0, 0.0, 0.0, 0.0, 0.0, 0.0, 0.0, 0.0, 0.0, 0.0, 0.0, 0.0, 0.0, 0.0, 0.0, 0.0, 0.0, 0.0, 0.0, 0.0, 0.0, 0.0, 0.0, 0.0, 0.0, 0.0, 0.0, 0.0, 0.0, 0.0, 0.0, 0.0, 0.0, 0.0, 0.0, 0.0, 0.0, 0.0, 0.0, 0.0, 0.0, 0.0, 0.0, 0.0, 0.0, 0.0, 0.0, 0.0, 0.0, 0.0, 0.0, 0.0, 0.0, 0.0, 0.0, 0.0, 0.0, 0.0, 0.0, 0.0, 0.0, 0.0, 0.0, 0.0, 0.0, 0.0, 0.0, 0.0, 0.0, 0.0, 0.0, 0.0, 0.0, 0.0, 0.0, 0.0, 0.0, 0.0, 0.0, 0.0, 0.0, 0.0, 0.0, 0.0, 0.0, 0.0, 0.0, 0.0, 0.0, 0.0, 0.0, 0.0, 0.0, 0.0, 0.0, 0.0, 0.0, 0.0, 0.0, 0.0, 0.0, 0.0, 0.0, 0.0, 0.0, 0.0, 0.0, 0.0, 0.0, 0.0, 0.0, 0.0, 0.0, 0.0, 0.0, 0.0, 0.0, 0.0, 0.0, 0.0, 0.0, 0.0, 0.0, 0.0, 0.0, 0.0, 0.0, 0.0, 0.0, 0.0, 0.0, 0.0, 0.0, 0.0, 0.0, 0.0, 0.0, 0.0, 0.0, 0.0, 0.0, 0.0, 0.0, 0.0, 0.0, 0.0, 0.0, 0.0, 0.0, 0.0, 0.0, 0.0, 0.0, 0.0, 0.0, 0.0, 0.0, 0.0, 0.0, 0.0, 0.0, 0.0, 0.0, 0.0, 0.0, 0.0, 0.0, 0.0, 0.0, 0.0, 0.0, 0.0, 0.0, 0.0, 0.0, 0.0, 0.0, 0.0, 0.0])
me_circle.materials.append(mat_botella)
me_circle.update()
me_circle_001 = bpy.data.meshes.new('Circle.001')
me_circle_001.from_pydata([(7.316e-09, 0.5909, 4.611), (-0.2261, 0.5459, 4.611), (-0.4178, 0.4178, 4.611), (-0.5459, 0.2261, 4.611), (-0.5909, 3.056e-10, 4.611), (-0.5459, -0.2261, 4.611), (-0.4178, -0.4178, 4.611), (-0.2261, -0.5459, 4.611), (7.316e-09, -0.5909, 4.611), (0.2261, -0.5459, 4.611), (0.4178, -0.4178, 4.611), (0.5459, -0.2261, 4.611), (0.5909, 3.056e-10, 4.611), (0.5459, 0.2261, 4.611), (0.4178, 0.4178, 4.611), (0.2261, 0.5459, 4.611), (0.2917, 0.7041, 4.611), (0.5389, 0.5389, 4.611), (0.7041, 0.2917, 4.611), (0.7622, -1.765e-09, 4.611), (0.7041, -0.2917, 4.611), (0.5389, -0.5389, 4.611), (0.2917, -0.7041, 4.611), (9.843e-09, -0.7622, 4.611), (-0.2917, -0.7041, 4.611), (-0.5389, -0.5389, 4.611), (-0.7041, -0.2917, 4.611), (-0.7622, -1.765e-09, 4.611), (-0.7041, 0.2917, 4.611), (-0.5389, 0.5389, 4.611), (-0.2917, 0.7041, 4.611), (9.843e-09, 0.7622, 4.611), (0.2917, 0.7041, 5.256), (0.5389, 0.5389, 5.256), (0.7041, 0.2917, 5.256), (0.7622, -1.765e-09, 5.256), (0.7041, -0.2917, 5.256), (0.5389, -0.5389, 5.256), (0.2917, -0.7041, 5.256), (9.843e-09, -0.7622, 5.256), (-0.2917, -0.7041, 5.256), (-0.5389, -0.5389, 5.256), (-0.7041, -0.2917, 5.256), (-0.7622, -1.765e-09, 5.256), (-0.7041, 0.2917, 5.256), (-0.5389, 0.5389, 5.256), (-0.2917, 0.7041, 5.256), (9.843e-09, 0.7622, 5.256), (0.2072, 0.5003, 5.256), (0.3829, 0.3829, 5.256), (0.5003, 0.2072, 5.256), (0.5416, -5.567e-09, 5.256), (0.5003, -0.2072, 5.256), (0.3829, -0.3829, 5.256), (0.2072, -0.5003, 5.256), (1.472e-08, -0.5416, 5.256), (-0.2072, -0.5003, 5.256), (-0.3829, -0.3829, 5.256), (-0.5003, -0.2072, 5.256), (-0.5416, -5.567e-09, 5.256), (-0.5003, 0.2072, 5.256), (-0.3829, 0.3829, 5.256), (-0.2072, 0.5003, 5.256), (1.472e-08, 0.5416, 5.256), (0.2072, 0.5003, 5.179), (0.3829, 0.3829, 5.179), (0.5003, 0.2072, 5.179), (0.5416, -5.567e-09, 5.179), (0.5003, -0.2072, 5.179), (0.3829, -0.3829, 5.179), (0.2072, -0.5003, 5.179), (1.472e-08, -0.5416, 5.179), (-0.2072, -0.5003, 5.179), (-0.3829, -0.3829, 5.179), (-0.5003, -0.2072, 5.179), (-0.5416, -5.567e-09, 5.179), (-0.5003, 0.2072, 5.179), (-0.3829, 0.3829, 5.179), (-0.2072, 0.5003, 5.179), (1.472e-08, 0.5416, 5.179), (0.0, 0.0, 4.611), (0.0, -1.49e-08, 5.179), (-0.5389, -0.5389, 5.182), (-0.2917, -0.7041, 5.182), (-0.7041, -0.2917, 5.182), (-0.7622, -1.765e-09, 5.182), (-0.2917, 0.7041, 5.182), (-0.5389, 0.5389, 5.182), (-0.7041, 0.2917, 5.182), (0.7622, -1.765e-09, 5.182), (0.7041, 0.2917, 5.182), (0.2917, 0.7041, 5.182), (9.843e-09, 0.7622, 5.182), (0.5389, -0.5389, 5.182), (0.7041, -0.2917, 5.182), (0.5389, 0.5389, 5.182), (0.2917, -0.7041, 5.182), (9.843e-09, -0.7622, 5.182), (-0.2917, -0.7041, 4.611), (-0.5389, 0.5389, 4.611), (0.7041, 0.2917, 4.611), (9.843e-09, 0.7622, 4.611), (0.7041, -0.2917, 4.611), (0.5389, 0.5389, 4.611), (-0.5389, -0.5389, 4.611), (-0.7041, -0.2917, 4.611), (-0.7622, -1.765e-09, 4.611), (-0.2917, 0.7041, 4.611), (-0.7041, 0.2917, 4.611), (0.7622, -1.765e-09, 4.611), (0.2917, 0.7041, 4.611), (0.5389, -0.5389, 4.611), (0.2917, -0.7041, 4.611), (9.843e-09, -0.7622, 4.611), (-0.5105, -0.5105, 4.611), (0.667, 0.2763, 4.611), (-0.667, -0.2763, 4.611), (0.667, -0.2763, 4.611), (0.5105, -0.5105, 4.611), (0.2763, -0.667, 4.611), (9.25e-09, 0.722, 4.611), (0.722, -1.28e-09, 4.611), (-0.722, -1.28e-09, 4.611), (-0.667, 0.2763, 4.611), (-0.5105, 0.5105, 4.611), (-0.2763, 0.667, 4.611), (9.25e-09, -0.722, 4.611), (0.2763, 0.667, 4.611), (0.5105, 0.5105, 4.611), (-0.2763, -0.667, 4.611), (0.7008, -2.823e-09, 5.256), (0.6474, 0.2682, 5.256), (0.2682, -0.6474, 5.256), (0.4955, -0.4955, 5.256), (0.6474, -0.2682, 5.256), (-0.2682, -0.6474, 5.256), (1.12e-08, -0.7008, 5.256), (-0.6474, -0.2682, 5.256), (-0.4955, -0.4955, 5.256), (-0.7008, -2.823e-09, 5.256), (-0.6474, 0.2682, 5.256), (-0.2682, 0.6474, 5.256), (-0.4955, 0.4955, 5.256), (0.2682, 0.6474, 5.256), (1.12e-08, 0.7008, 5.256), (0.4955, 0.4955, 5.256), (0.5919, -4.699e-09, 5.256), (0.2265, -0.5469, 5.256), (-0.2265, -0.5469, 5.256), (-0.5469, -0.2265, 5.256), (-0.5919, -4.699e-09, 5.256), (-0.5469, 0.2265, 5.256), (-0.2265, 0.5469, 5.256), (0.2265, 0.5469, 5.256), (0.5469, 0.2265, 5.256), (0.4186, -0.4186, 5.256), (0.5469, -0.2265, 5.256), (1.361e-08, -0.5919, 5.256), (-0.4186, -0.4186, 5.256), (-0.4186, 0.4186, 5.256), (1.361e-08, 0.5919, 5.256), (0.4186, 0.4186, 5.256), (0.2072, 0.5003, 5.179), (1.472e-08, 0.5416, 5.179), (-0.2072, 0.5003, 5.179), (0.5003, 0.2072, 5.179), (0.3829, 0.3829, 5.179), (0.5003, -0.2072, 5.179), (0.5416, -5.567e-09, 5.179), (0.2072, -0.5003, 5.179), (0.3829, -0.3829, 5.179), (-0.2072, -0.5003, 5.179), (1.472e-08, -0.5416, 5.179), (-0.5003, -0.2072, 5.179), (-0.3829, -0.3829, 5.179), (-0.5416, -5.567e-09, 5.179), (-0.5003, 0.2072, 5.179), (-0.3829, 0.3829, 5.179)], [], [(126, 23, 24, 129), (122, 27, 28, 123), (125, 30, 31, 120), (121, 19, 20, 117), (120, 31, 16, 127), (116, 26, 27, 122), (119, 22, 23, 126), (115, 18, 19, 121), (124, 29, 30, 125), (114, 25, 26, 116), (118, 21, 22, 119), (129, 24, 25, 114), (128, 17, 18, 115), (123, 28, 29, 124), (127, 16, 17, 128), (117, 20, 21, 118), (83, 40, 41, 82), (82, 41, 42, 84), (84, 42, 43, 85), (87, 45, 46, 86), (85, 43, 44, 88), (90, 34, 35, 89), (88, 44, 45, 87), (92, 47, 32, 91), (94, 36, 37, 93), (95, 33, 34, 90), (86, 46, 47, 92), (89, 35, 36, 94), (93, 37, 38, 96), (96, 38, 39, 97), (97, 39, 40, 83), (91, 32, 33, 95), (154, 50, 51, 146), (155, 53, 54, 147), (156, 52, 53, 155), (157, 55, 56, 148), (147, 54, 55, 157), (158, 57, 58, 149), (148, 56, 57, 158), (149, 58, 59, 150), (150, 59, 60, 151), (159, 61, 62, 152), (151, 60, 61, 159), (160, 63, 48, 153), (152, 62, 63, 160), (161, 49, 50, 154), (153, 48, 49, 161), (146, 51, 52, 156), (163, 79, 64, 162), (164, 78, 79, 163), (166, 65, 66, 165), (162, 64, 65, 166), (168, 67, 68, 167), (165, 66, 67, 168), (170, 69, 70, 169), (167, 68, 69, 170), (172, 71, 72, 171), (169, 70, 71, 172), (174, 73, 74, 173), (171, 72, 73, 174), (173, 74, 75, 175), (175, 75, 76, 176), (177, 77, 78, 164), (176, 76, 77, 177), (73, 81, 74), (72, 81, 73), (74, 81, 75), (75, 81, 76), (77, 81, 78), (76, 81, 77), (79, 81, 64), (78, 81, 79), (65, 81, 66), (64, 81, 65), (67, 81, 68), (66, 81, 67), (69, 81, 70), (68, 81, 69), (71, 81, 72), (70, 81, 71), (15, 80, 0), (8, 80, 9), (1, 80, 2), (9, 80, 10), (2, 80, 3), (10, 80, 11), (3, 80, 4), (11, 80, 12), (4, 80, 5), (12, 80, 13), (5, 80, 6), (13, 80, 14), (6, 80, 7), (14, 80, 15), (7, 80, 8), (0, 80, 1), (110, 91, 95, 103), (113, 97, 83, 98), (112, 96, 97, 113), (111, 93, 96, 112), (109, 89, 94, 102), (107, 86, 92, 101), (103, 95, 90, 100), (102, 94, 93, 111), (101, 92, 91, 110), (108, 88, 87, 99), (100, 90, 89, 109), (106, 85, 88, 108), (99, 87, 86, 107), (105, 84, 85, 106), (104, 82, 84, 105), (98, 83, 82, 104), (24, 98, 104, 25), (25, 104, 105, 26), (26, 105, 106, 27), (29, 99, 107, 30), (27, 106, 108, 28), (18, 100, 109, 19), (28, 108, 99, 29), (31, 101, 110, 16), (20, 102, 111, 21), (17, 103, 100, 18), (30, 107, 101, 31), (19, 109, 102, 20), (21, 111, 112, 22), (22, 112, 113, 23), (23, 113, 98, 24), (16, 110, 103, 17), (11, 117, 118, 10), (15, 127, 128, 14), (3, 123, 124, 2), (14, 128, 115, 13), (7, 129, 114, 6), (10, 118, 119, 9), (6, 114, 116, 5), (2, 124, 125, 1), (13, 115, 121, 12), (9, 119, 126, 8), (5, 116, 122, 4), (0, 120, 127, 15), (12, 121, 117, 11), (1, 125, 120, 0), (4, 122, 123, 3), (8, 126, 129, 7), (35, 130, 134, 36), (32, 143, 145, 33), (33, 145, 131, 34), (46, 141, 144, 47), (47, 144, 143, 32), (44, 140, 142, 45), (45, 142, 141, 46), (43, 139, 140, 44), (42, 137, 139, 43), (40, 135, 138, 41), (41, 138, 137, 42), (38, 132, 136, 39), (39, 136, 135, 40), (36, 134, 133, 37), (37, 133, 132, 38), (34, 131, 130, 35), (130, 146, 156, 134), (143, 153, 161, 145), (145, 161, 154, 131), (141, 152, 160, 144), (144, 160, 153, 143), (140, 151, 159, 142), (142, 159, 152, 141), (139, 150, 151, 140), (137, 149, 150, 139), (135, 148, 158, 138), (138, 158, 149, 137), (132, 147, 157, 136), (136, 157, 148, 135), (134, 156, 155, 133), (133, 155, 147, 132), (131, 154, 146, 130), (60, 176, 177, 61), (61, 177, 164, 62), (59, 175, 176, 60), (58, 173, 175, 59), (56, 171, 174, 57), (57, 174, 173, 58), (54, 169, 172, 55), (55, 172, 171, 56), (52, 167, 170, 53), (53, 170, 169, 54), (50, 165, 168, 51), (51, 168, 167, 52), (48, 162, 166, 49), (49, 166, 165, 50), (62, 164, 163, 63), (63, 163, 162, 48)])
me_circle_001.polygons.foreach_set('use_smooth', [True] * 192)
_uv = me_circle_001.uv_layers.new(name='UVMap')
_uv.uv.foreach_set('vector', [0.0, 0.0, 0.0, 0.0, 0.0, 0.0, 0.0, 0.0, 0.0, 0.0, 0.0, 0.0, 0.0, 0.0, 0.0, 0.0, 0.0, 0.0, 0.0, 0.0, 0.0, 0.0, 0.0, 0.0, 0.0, 0.0, 0.0, 0.0, 0.0, 0.0, 0.0, 0.0, 0.0, 0.0, 0.0, 0.0, 0.0, 0.0, 0.0, 0.0, 0.0, 0.0, 0.0, 0.0, 0.0, 0.0, 0.0, 0.0, 0.0, 0.0, 0.0, 0.0, 0.0, 0.0, 0.0, 0.0, 0.0, 0.0, 0.0, 0.0, 0.0, 0.0, 0.0, 0.0, 0.0, 0.0, 0.0, 0.0, 0.0, 0.0, 0.0, 0.0, 0.0, 0.0, 0.0, 0.0, 0.0, 0.0, 0.0, 0.0, 0.0, 0.0, 0.0, 0.0, 0.0, 0.0, 0.0, 0.0, 0.0, 0.0, 0.0, 0.0, 0.0, 0.0, 0.0, 0.0, 0.0, 0.0, 0.0, 0.0, 0.0, 0.0, 0.0, 0.0, 0.0, 0.0, 0.0, 0.0, 0.0, 0.0, 0.0, 0.0, 0.0, 0.0, 0.0, 0.0, 0.0, 0.0, 0.0, 0.0, 0.0, 0.0, 0.0, 0.0, 0.0, 0.0, 0.0, 0.0, 0.0, 0.0, 0.0, 0.0, 0.0, 0.0, 0.0, 0.0, 0.0, 0.0, 0.0, 0.0, 0.0, 0.0, 0.0, 0.0, 0.0, 0.0, 0.0, 0.0, 0.0, 0.0, 0.0, 0.0, 0.0, 0.0, 0.0, 0.0, 0.0, 0.0, 0.0, 0.0, 0.0, 0.0, 0.0, 0.0, 0.0, 0.0, 0.0, 0.0, 0.0, 0.0, 0.0, 0.0, 0.0, 0.0, 0.0, 0.0, 0.0, 0.0, 0.0, 0.0, 0.0, 0.0, 0.0, 0.0, 0.0, 0.0, 0.0, 0.0, 0.0, 0.0, 0.0, 0.0, 0.0, 0.0, 0.0, 0.0, 0.0, 0.0, 0.0, 0.0, 0.0, 0.0, 0.0, 0.0, 0.0, 0.0, 0.0, 0.0, 0.0, 0.0, 0.0, 0.0, 0.0, 0.0, 0.0, 0.0, 0.0, 0.0, 0.0, 0.0, 0.0, 0.0, 0.0, 0.0, 0.0, 0.0, 0.0, 0.0, 0.0, 0.0, 0.0, 0.0, 0.0, 0.0, 0.0, 0.0, 0.0, 0.0, 0.0, 0.0, 0.0, 0.0, 0.0, 0.0, 0.0, 0.0, 0.0, 0.0, 0.0, 0.0, 0.0, 0.0, 0.0, 0.0, 0.0, 0.0, 0.0, 0.0, 0.0, 0.0, 0.0, 0.0, 0.0, 0.0, 0.0, 0.0, 0.0, 0.0, 0.0, 0.0, 0.0, 0.0, 0.0, 0.0, 0.0, 0.0, 0.0, 0.0, 0.0, 0.0, 0.0, 0.0, 0.0, 0.0, 0.0, 0.0, 0.0, 0.0, 0.0, 0.0, 0.0, 0.0, 0.0, 0.0, 0.0, 0.0, 0.0, 0.0, 0.0, 0.0, 0.0, 0.0, 0.0, 0.0, 0.0, 0.0, 0.0, 0.0, 0.0, 0.0, 0.0, 0.0, 0.0, 0.0, 0.0, 0.0, 0.0, 0.0, 0.0, 0.0, 0.0, 0.0, 0.0, 0.0, 0.0, 0.0, 0.0, 0.0, 0.0, 0.0, 0.0, 0.0, 0.0, 0.0, 0.0, 0.0, 0.0, 0.0, 0.0, 0.0, 0.0, 0.0, 0.0, 0.0, 0.0, 0.0, 0.0, 0.0, 0.0, 0.0, 0.0, 0.0, 0.0, 0.0, 0.0, 0.0, 0.0, 0.0, 0.0, 0.0, 0.0, 0.0, 0.0, 0.0, 0.0, 0.0, 0.0, 0.0, 0.0, 0.0, 0.0, 0.0, 0.0, 0.0, 0.0, 0.0, 0.0, 0.0, 0.0, 0.0, 0.0, 0.0, 0.0, 0.0, 0.0, 0.0, 0.0, 0.0, 0.0, 0.0, 0.0, 0.0, 0.0, 0.0, 0.0, 0.0, 0.0, 0.0, 0.0, 0.0, 0.0, 0.0, 0.0, 0.0, 0.0, 0.0, 0.0, 0.0, 0.0, 0.0, 0.0, 0.0, 0.0, 0.0, 0.0, 0.0, 0.0, 0.0, 0.0, 0.0, 0.0, 0.0, 0.0, 0.0, 0.0, 0.0, 0.0, 0.0, 0.0, 0.0, 0.0, 0.0, 0.0, 0.0, 0.0, 0.0, 0.0, 0.0, 0.0, 0.0, 0.0, 0.0, 0.0, 0.0, 0.0, 0.0, 0.0, 0.0, 0.0, 0.0, 0.0, 0.0, 0.0, 0.0, 0.0, 0.0, 0.0, 0.0, 0.0, 0.0, 0.0, 0.0, 0.0, 0.0, 0.0, 0.0, 0.0, 0.0, 0.0, 0.0, 0.0, 0.0, 0.0, 0.0, 0.0, 0.0, 0.0, 0.0, 0.0, 0.0, 0.0, 0.0, 0.0, 0.0, 0.0, 0.0, 0.0, 0.0, 0.0, 0.0, 0.0, 0.0, 0.0, 0.0, 0.0, 0.0, 0.0, 0.0, 0.0, 0.0, 0.0, 0.0, 0.0, 0.0, 0.0, 0.0, 0.0, 0.0, 0.0, 0.0, 0.0, 0.0, 0.0, 0.0, 0.0, 0.0, 0.0, 0.0, 0.0, 0.0, 0.0, 0.0, 0.0, 0.0, 0.0, 0.0, 0.0, 0.0, 0.0, 0.0, 0.0, 0.0, 0.0, 0.0, 0.0, 0.0, 0.0, 0.0, 0.0, 0.0, 0.0, 0.0, 0.0, 0.0, 0.0, 0.0, 0.0, 0.0, 0.0, 0.0, 0.0, 0.0, 0.0, 0.0, 0.0, 0.0, 0.0, 0.0, 0.0, 0.0, 0.0, 0.0, 0.0, 0.0, 0.0, 0.0, 0.0, 0.0, 0.0, 0.0, 0.0, 0.0, 0.0, 0.0, 0.0, 0.0, 0.0, 0.0, 0.0, 0.0, 0.0, 0.0, 0.0, 0.0, 0.0, 0.0, 0.0, 0.0, 0.0, 0.0, 0.0, 0.0, 0.0, 0.0, 0.0, 0.0, 0.0, 0.0, 0.0, 0.0, 0.0, 0.0, 0.0, 0.0, 0.0, 0.0, 0.0, 0.0, 0.0, 0.0, 0.0, 0.0, 0.0, 0.0, 0.0, 0.0, 0.0, 0.0, 0.0, 0.0, 0.0, 0.0, 0.0, 0.0, 0.0, 0.0, 0.0, 0.0, 0.0, 0.0, 0.0, 0.0, 0.0, 0.0, 0.0, 0.0, 0.0, 0.0, 0.0, 0.0, 0.0, 0.0, 0.0, 0.0, 0.0, 0.0, 0.0, 0.0, 0.0, 0.0, 0.0, 0.0, 0.0, 0.0, 0.0, 0.0, 0.0, 0.0, 0.0, 0.0, 0.0, 0.0, 0.0, 0.0, 0.0, 0.0, 0.0, 0.0, 0.0, 0.0, 0.0, 0.0, 0.0, 0.0, 0.0, 0.0, 0.0, 0.0, 0.0, 0.0, 0.0, 0.0, 0.0, 0.0, 0.0, 0.0, 0.0, 0.0, 0.0, 0.0, 0.0, 0.0, 0.0, 0.0, 0.0, 0.0, 0.0, 0.0, 0.0, 0.0, 0.0, 0.0, 0.0, 0.0, 0.0, 0.0, 0.0, 0.0, 0.0, 0.0, 0.0, 0.0, 0.0, 0.0, 0.0, 0.0, 0.0, 0.0, 0.0, 0.0, 0.0, 0.0, 0.0, 0.0, 0.0, 0.0, 0.0, 0.0, 0.0, 0.0, 0.0, 0.0, 0.0, 0.0, 0.0, 0.0, 0.0, 0.0, 0.0, 0.0, 0.0, 0.0, 0.0, 0.0, 0.0, 0.0, 0.0, 0.0, 0.0, 0.0, 0.0, 0.0, 0.0, 0.0, 0.0, 0.0, 0.0, 0.0, 0.0, 0.0, 0.0, 0.0, 0.0, 0.0, 0.0, 0.0, 0.0, 0.0, 0.0, 0.0, 0.0, 0.0, 0.0, 0.0, 0.0, 0.0, 0.0, 0.0, 0.0, 0.0, 0.0, 0.0, 0.0, 0.0, 0.0, 0.0, 0.0, 0.0, 0.0, 0.0, 0.0, 0.0, 0.0, 0.0, 0.0, 0.0, 0.0, 0.0, 0.0, 0.0, 0.0, 0.0, 0.0, 0.0, 0.0, 0.0, 0.0, 0.0, 0.0, 0.0, 0.0, 0.0, 0.0, 0.0, 0.0, 0.0, 0.0, 0.0, 0.0, 0.0, 0.0, 0.0, 0.0, 0.0, 0.0, 0.0, 0.0, 0.0, 0.0, 0.0, 0.0, 0.0, 0.0, 0.0, 0.0, 0.0, 0.0, 0.0, 0.0, 0.0, 0.0, 0.0, 0.0, 0.0, 0.0, 0.0, 0.0, 0.0, 0.0, 0.0, 0.0, 0.0, 0.0, 0.0, 0.0, 0.0, 0.0, 0.0, 0.0, 0.0, 0.0, 0.0, 0.0, 0.0, 0.0, 0.0, 0.0, 0.0, 0.0, 0.0, 0.0, 0.0, 0.0, 0.0, 0.0, 0.0, 0.0, 0.0, 0.0, 0.0, 0.0, 0.0, 0.0, 0.0, 0.0, 0.0, 0.0, 0.0, 0.0, 0.0, 0.0, 0.0, 0.0, 0.0, 0.0, 0.0, 0.0, 0.0, 0.0, 0.0, 0.0, 0.0, 0.0, 0.0, 0.0, 0.0, 0.0, 0.0, 0.0, 0.0, 0.0, 0.0, 0.0, 0.0, 0.0, 0.0, 0.0, 0.0, 0.0, 0.0, 0.0, 0.0, 0.0, 0.0, 0.0, 0.0, 0.0, 0.0, 0.0, 0.0, 0.0, 0.0, 0.0, 0.0, 0.0, 0.0, 0.0, 0.0, 0.0, 0.0, 0.0, 0.0, 0.0, 0.0, 0.0, 0.0, 0.0, 0.0, 0.0, 0.0, 0.0, 0.0, 0.0, 0.0, 0.0, 0.0, 0.0, 0.0, 0.0, 0.0, 0.0, 0.0, 0.0, 0.0, 0.0, 0.0, 0.0, 0.0, 0.0, 0.0, 0.0, 0.0, 0.0, 0.0, 0.0, 0.0, 0.0, 0.0, 0.0, 0.0, 0.0, 0.0, 0.0, 0.0, 0.0, 0.0, 0.0, 0.0, 0.0, 0.0, 0.0, 0.0, 0.0, 0.0, 0.0, 0.0, 0.0, 0.0, 0.0, 0.0, 0.0, 0.0, 0.0, 0.0, 0.0, 0.0, 0.0, 0.0, 0.0, 0.0, 0.0, 0.0, 0.0, 0.0, 0.0, 0.0, 0.0, 0.0, 0.0, 0.0, 0.0, 0.0, 0.0, 0.0, 0.0, 0.0, 0.0, 0.0, 0.0, 0.0, 0.0, 0.0, 0.0, 0.0, 0.0, 0.0, 0.0, 0.0, 0.0, 0.0, 0.0, 0.0, 0.0, 0.0, 0.0, 0.0, 0.0, 0.0, 0.0, 0.0, 0.0, 0.0, 0.0, 0.0, 0.0, 0.0, 0.0, 0.0, 0.0, 0.0, 0.0, 0.0, 0.0, 0.0, 0.0, 0.0, 0.0, 0.0, 0.0, 0.0, 0.0, 0.0, 0.0, 0.0, 0.0, 0.0, 0.0, 0.0, 0.0, 0.0, 0.0, 0.0, 0.0, 0.0, 0.0, 0.0, 0.0, 0.0, 0.0, 0.0, 0.0, 0.0, 0.0, 0.0, 0.0, 0.0, 0.0, 0.0, 0.0, 0.0, 0.0, 0.0, 0.0, 0.0, 0.0, 0.0, 0.0, 0.0, 0.0, 0.0, 0.0, 0.0, 0.0, 0.0, 0.0, 0.0, 0.0, 0.0, 0.0, 0.0, 0.0, 0.0, 0.0, 0.0, 0.0, 0.0, 0.0, 0.0, 0.0, 0.0, 0.0, 0.0, 0.0, 0.0, 0.0, 0.0, 0.0, 0.0, 0.0, 0.0, 0.0, 0.0, 0.0, 0.0, 0.0, 0.0, 0.0, 0.0, 0.0, 0.0, 0.0, 0.0, 0.0, 0.0, 0.0, 0.0, 0.0, 0.0, 0.0, 0.0, 0.0, 0.0, 0.0, 0.0, 0.0, 0.0, 0.0, 0.0, 0.0, 0.0, 0.0, 0.0, 0.0, 0.0, 0.0, 0.0, 0.0, 0.0, 0.0, 0.0, 0.0, 0.0, 0.0, 0.0, 0.0, 0.0, 0.0, 0.0, 0.0, 0.0, 0.0, 0.0, 0.0, 0.0, 0.0, 0.0, 0.0, 0.0, 0.0, 0.0, 0.0, 0.0, 0.0, 0.0, 0.0, 0.0, 0.0, 0.0, 0.0, 0.0, 0.0, 0.0, 0.0, 0.0, 0.0, 0.0, 0.0, 0.0, 0.0, 0.0, 0.0, 0.0, 0.0, 0.0, 0.0, 0.0, 0.0, 0.0, 0.0, 0.0, 0.0, 0.0, 0.0, 0.0, 0.0, 0.0, 0.0, 0.0, 0.0, 0.0, 0.0, 0.0, 0.0, 0.0, 0.0, 0.0, 0.0, 0.0, 0.0, 0.0, 0.0, 0.0, 0.0, 0.0, 0.0, 0.0, 0.0, 0.0, 0.0, 0.0, 0.0, 0.0, 0.0, 0.0, 0.0, 0.0, 0.0, 0.0, 0.0, 0.0, 0.0, 0.0, 0.0, 0.0, 0.0, 0.0, 0.0, 0.0, 0.0, 0.0, 0.0, 0.0, 0.0, 0.0, 0.0, 0.0, 0.0, 0.0, 0.0, 0.0, 0.0, 0.0, 0.0, 0.0, 0.0, 0.0, 0.0, 0.0, 0.0, 0.0, 0.0, 0.0, 0.0, 0.0, 0.0, 0.0, 0.0, 0.0, 0.0, 0.0, 0.0, 0.0, 0.0, 0.0, 0.0, 0.0, 0.0, 0.0, 0.0, 0.0, 0.0, 0.0, 0.0, 0.0, 0.0, 0.0, 0.0, 0.0, 0.0, 0.0, 0.0, 0.0, 0.0, 0.0, 0.0, 0.0, 0.0, 0.0, 0.0, 0.0, 0.0, 0.0, 0.0, 0.0, 0.0, 0.0, 0.0, 0.0, 0.0, 0.0, 0.0, 0.0, 0.0, 0.0, 0.0, 0.0, 0.0, 0.0, 0.0, 0.0, 0.0, 0.0, 0.0, 0.0, 0.0, 0.0, 0.0, 0.0, 0.0, 0.0, 0.0, 0.0, 0.0, 0.0, 0.0, 0.0, 0.0, 0.0, 0.0, 0.0, 0.0, 0.0, 0.0, 0.0, 0.0, 0.0, 0.0, 0.0, 0.0, 0.0, 0.0, 0.0, 0.0, 0.0, 0.0, 0.0, 0.0, 0.0, 0.0, 0.0, 0.0, 0.0, 0.0, 0.0, 0.0, 0.0, 0.0, 0.0, 0.0, 0.0, 0.0, 0.0, 0.0, 0.0, 0.0, 0.0, 0.0, 0.0, 0.0, 0.0, 0.0, 0.0, 0.0, 0.0, 0.0, 0.0, 0.0, 0.0, 0.0, 0.0, 0.0, 0.0, 0.0, 0.0, 0.0, 0.0, 0.0, 0.0, 0.0, 0.0, 0.0, 0.0, 0.0, 0.0, 0.0, 0.0, 0.0, 0.0, 0.0, 0.0, 0.0, 0.0, 0.0, 0.0, 0.0, 0.0, 0.0, 0.0, 0.0, 0.0, 0.0, 0.0, 0.0, 0.0, 0.0, 0.0, 0.0, 0.0, 0.0, 0.0, 0.0, 0.0])
me_circle_001.materials.append(mat_tapa)
me_circle_001.update()
me_circle_002 = bpy.data.meshes.new('Circle.002')
me_circle_002.from_pydata([(-1.353e-09, 0.9215, 0.06676), (-0.3526, 0.8513, 0.06676), (-0.6516, 0.6516, 0.06676), (-0.8513, 0.3526, 0.06676), (-0.9215, -6.602e-09, 0.06676), (-0.8513, -0.3526, 0.06676), (-0.6516, -0.6516, 0.06676), (-0.3526, -0.8513, 0.06676), (-1.353e-09, -0.9215, 0.06676), (0.3526, -0.8513, 0.06676), (0.6516, -0.6516, 0.06676), (0.8513, -0.3526, 0.06676), (0.9215, -6.602e-09, 0.06676), (0.8513, 0.3526, 0.06676), (0.6516, 0.6516, 0.06676), (0.3526, 0.8513, 0.06676), (1.814e-09, 0.5901, 0.06676), (-0.2258, 0.5451, 0.06676), (-0.4172, 0.4172, 0.06676), (-0.5451, 0.2258, 0.06676), (-0.5901, -6.907e-09, 0.06676), (-0.5451, -0.2258, 0.06676), (-0.4172, -0.4172, 0.06676), (-0.2258, -0.5451, 0.06676), (1.814e-09, -0.5901, 0.06676), (0.2258, -0.5451, 0.06676), (0.4172, -0.4172, 0.06676), (0.5451, -0.2258, 0.06676), (0.5901, -6.907e-09, 0.06676), (0.5451, 0.2258, 0.06676), (0.4172, 0.4172, 0.06676), (0.2258, 0.5451, 0.06676), (-0.9215, -6.602e-09, 3.436), (-1.49e-08, 0.0, 0.06676), (0.8513, -0.3526, 3.436), (-0.8513, 0.3526, 3.436), (0.6516, -0.6516, 3.436), (-0.6516, 0.6516, 3.436), (0.3526, -0.8513, 3.436), (-0.3526, 0.8513, 3.436), (-1.353e-09, 0.9215, 3.436), (-1.353e-09, -0.9215, 3.436), (0.3526, 0.8513, 3.436), (-0.3526, -0.8513, 3.436), (0.6516, 0.6516, 3.436), (0.8513, 0.3526, 3.436), (-0.6516, -0.6516, 3.436), (-0.8513, -0.3526, 3.436), (0.9215, -6.602e-09, 3.436), (-0.8513, -0.3526, 0.2926), (0.8513, 0.3526, 0.2926), (-1.353e-09, 0.9215, 0.2926), (0.9215, -6.602e-09, 0.2926), (-0.9215, -6.602e-09, 0.2926), (0.8513, -0.3526, 0.2926), (-0.8513, 0.3526, 0.2926), (0.6516, -0.6516, 0.2926), (-0.6516, 0.6516, 0.2926), (0.3526, -0.8513, 0.2926), (-0.3526, 0.8513, 0.2926), (-1.353e-09, -0.9215, 0.2926), (0.3526, 0.8513, 0.2926), (-0.3526, -0.8513, 0.2926), (0.6516, 0.6516, 0.2926), (-0.6516, -0.6516, 0.2926), (-0.6723, -5.936e-09, 3.436), (0.6211, -0.2573, 3.436), (-0.6211, 0.2573, 3.436), (0.4754, -0.4754, 3.436), (-0.4754, 0.4754, 3.436), (0.2573, -0.6211, 3.436), (-0.2573, 0.6211, 3.436), (-4.009e-09, 0.6723, 3.436), (-4.009e-09, -0.6723, 3.436), (0.2573, 0.6211, 3.436), (-0.2573, -0.6211, 3.436), (0.4754, 0.4754, 3.436), (0.6211, 0.2573, 3.436), (-0.4754, -0.4754, 3.436), (-0.6211, -0.2573, 3.436), (0.6723, -5.936e-09, 3.436), (0.8513, 0.3526, 3.436), (-0.8513, -0.3526, 3.436), (-0.6516, -0.6516, 3.436), (0.6516, 0.6516, 3.436), (-0.3526, -0.8513, 3.436), (0.3526, 0.8513, 3.436), (-1.353e-09, -0.9215, 3.436), (-1.49e-08, 0.0, 3.436), (-0.3526, 0.8513, 3.436), (0.3526, -0.8513, 3.436), (-0.6516, 0.6516, 3.436), (0.6516, -0.6516, 3.436), (-0.8513, 0.3526, 3.436), (0.8513, -0.3526, 3.436), (-0.9215, -6.602e-09, 3.436), (0.9215, -6.602e-09, 3.436), (-1.353e-09, 0.9215, 3.436), (-0.3526, 0.8513, 3.436), (-1.353e-09, 0.9215, 3.436), (0.9215, -6.602e-09, 3.436), (0.8513, -0.3526, 3.436), (0.3526, 0.8513, 3.436), (-0.8513, -0.3526, 3.436), (-0.9215, -6.602e-09, 3.436), (0.3526, -0.8513, 3.436), (-1.353e-09, -0.9215, 3.436), (0.8513, 0.3526, 3.436), (-0.6516, -0.6516, 3.436), (-0.6516, 0.6516, 3.436), (0.6516, 0.6516, 3.436), (0.6516, -0.6516, 3.436), (-0.3526, -0.8513, 3.436), (-0.8513, 0.3526, 3.436)], [], [(64, 49, 5, 6), (63, 50, 13, 14), (62, 64, 6, 7), (61, 63, 14, 15), (60, 62, 7, 8), (59, 51, 0, 1), (51, 61, 15, 0), (58, 60, 8, 9), (57, 59, 1, 2), (56, 58, 9, 10), (55, 57, 2, 3), (54, 56, 10, 11), (53, 55, 3, 4), (52, 54, 11, 12), (49, 53, 4, 5), (50, 52, 12, 13), (11, 10, 26, 27), (4, 3, 19, 20), (12, 11, 27, 28), (5, 4, 20, 21), (13, 12, 28, 29), (6, 5, 21, 22), (14, 13, 29, 30), (7, 6, 22, 23), (15, 14, 30, 31), (8, 7, 23, 24), (1, 0, 16, 17), (0, 15, 31, 16), (9, 8, 24, 25), (2, 1, 17, 18), (10, 9, 25, 26), (3, 2, 18, 19), (17, 16, 33), (16, 31, 33), (25, 24, 33), (18, 17, 33), (26, 25, 33), (19, 18, 33), (27, 26, 33), (20, 19, 33), (28, 27, 33), (21, 20, 33), (29, 28, 33), (22, 21, 33), (30, 29, 33), (23, 22, 33), (31, 30, 33), (24, 23, 33), (81, 96, 52, 50), (82, 95, 53, 49), (96, 94, 54, 52), (95, 93, 55, 53), (94, 92, 56, 54), (93, 91, 57, 55), (92, 90, 58, 56), (91, 89, 59, 57), (90, 87, 60, 58), (97, 86, 61, 51), (89, 97, 51, 59), (87, 85, 62, 60), (86, 84, 63, 61), (85, 83, 64, 62), (84, 81, 50, 63), (83, 82, 49, 64), (99, 98, 71, 72), (101, 100, 80, 66), (102, 99, 72, 74), (104, 103, 79, 65), (106, 105, 70, 73), (100, 107, 77, 80), (103, 108, 78, 79), (98, 109, 69, 71), (107, 110, 76, 77), (105, 111, 68, 70), (108, 112, 75, 78), (109, 113, 67, 69), (110, 102, 74, 76), (111, 101, 66, 68), (112, 106, 73, 75), (113, 104, 65, 67), (78, 75, 88), (69, 67, 88), (76, 74, 88), (68, 66, 88), (75, 73, 88), (67, 65, 88), (72, 71, 88), (66, 80, 88), (74, 72, 88), (65, 79, 88), (73, 70, 88), (80, 77, 88), (71, 69, 88), (77, 76, 88), (79, 78, 88), (70, 68, 88), (46, 47, 82, 83), (44, 45, 81, 84), (43, 46, 83, 85), (42, 44, 84, 86), (41, 43, 85, 87), (39, 40, 97, 89), (40, 42, 86, 97), (38, 41, 87, 90), (37, 39, 89, 91), (36, 38, 90, 92), (35, 37, 91, 93), (34, 36, 92, 94), (32, 35, 93, 95), (48, 34, 94, 96), (47, 32, 95, 82), (45, 48, 96, 81), (35, 32, 104, 113), (43, 41, 106, 112), (36, 34, 101, 111), (44, 42, 102, 110), (37, 35, 113, 109), (46, 43, 112, 108), (38, 36, 111, 105), (45, 44, 110, 107), (39, 37, 109, 98), (47, 46, 108, 103), (48, 45, 107, 100), (41, 38, 105, 106), (32, 47, 103, 104), (42, 40, 99, 102), (34, 48, 100, 101), (40, 39, 98, 99)])
me_circle_002.polygons.foreach_set('use_smooth', [True] * 128)
_uv = me_circle_002.uv_layers.new(name='UVMap')
_uv.uv.foreach_set('vector', [0.0, 0.0, 0.0, 0.0, 0.0, 0.0, 0.0, 0.0, 0.0, 0.0, 0.0, 0.0, 0.0, 0.0, 0.0, 0.0, 0.0, 0.0, 0.0, 0.0, 0.0, 0.0, 0.0, 0.0, 0.0, 0.0, 0.0, 0.0, 0.0, 0.0, 0.0, 0.0, 0.0, 0.0, 0.0, 0.0, 0.0, 0.0, 0.0, 0.0, 0.0, 0.0, 0.0, 0.0, 0.0, 0.0, 0.0, 0.0, 0.0, 0.0, 0.0, 0.0, 0.0, 0.0, 0.0, 0.0, 0.0, 0.0, 0.0, 0.0, 0.0, 0.0, 0.0, 0.0, 0.0, 0.0, 0.0, 0.0, 0.0, 0.0, 0.0, 0.0, 0.0, 0.0, 0.0, 0.0, 0.0, 0.0, 0.0, 0.0, 0.0, 0.0, 0.0, 0.0, 0.0, 0.0, 0.0, 0.0, 0.0, 0.0, 0.0, 0.0, 0.0, 0.0, 0.0, 0.0, 0.0, 0.0, 0.0, 0.0, 0.0, 0.0, 0.0, 0.0, 0.0, 0.0, 0.0, 0.0, 0.0, 0.0, 0.0, 0.0, 0.0, 0.0, 0.0, 0.0, 0.0, 0.0, 0.0, 0.0, 0.0, 0.0, 0.0, 0.0, 0.0, 0.0, 0.0, 0.0, 0.0, 0.0, 0.0, 0.0, 0.0, 0.0, 0.0, 0.0, 0.0, 0.0, 0.0, 0.0, 0.0, 0.0, 0.0, 0.0, 0.0, 0.0, 0.0, 0.0, 0.0, 0.0, 0.0, 0.0, 0.0, 0.0, 0.0, 0.0, 0.0, 0.0, 0.0, 0.0, 0.0, 0.0, 0.0, 0.0, 0.0, 0.0, 0.0, 0.0, 0.0, 0.0, 0.0, 0.0, 0.0, 0.0, 0.0, 0.0, 0.0, 0.0, 0.0, 0.0, 0.0, 0.0, 0.0, 0.0, 0.0, 0.0, 0.0, 0.0, 0.0, 0.0, 0.0, 0.0, 0.0, 0.0, 0.0, 0.0, 0.0, 0.0, 0.0, 0.0, 0.0, 0.0, 0.0, 0.0, 0.0, 0.0, 0.0, 0.0, 0.0, 0.0, 0.0, 0.0, 0.0, 0.0, 0.0, 0.0, 0.0, 0.0, 0.0, 0.0, 0.0, 0.0, 0.0, 0.0, 0.0, 0.0, 0.0, 0.0, 0.0, 0.0, 0.0, 0.0, 0.0, 0.0, 0.0, 0.0, 0.0, 0.0, 0.0, 0.0, 0.0, 0.0, 0.0, 0.0, 0.0, 0.0, 0.0, 0.0, 0.0, 0.0, 0.0, 0.0, 0.0, 0.0, 0.0, 0.0, 0.0, 0.0, 0.0, 0.0, 0.0, 0.0, 0.0, 0.0, 0.0, 0.0, 0.0, 0.0, 0.0, 0.0, 0.0, 0.0, 0.0, 0.0, 0.0, 0.0, 0.0, 0.0, 0.0, 0.0, 0.0, 0.0, 0.0, 0.0, 0.0, 0.0, 0.0, 0.0, 0.0, 0.0, 0.0, 0.0, 0.0, 0.0, 0.0, 0.0, 0.0, 0.0, 0.0, 0.0, 0.0, 0.0, 0.0, 0.0, 0.0, 0.0, 0.0, 0.0, 0.0, 0.0, 0.0, 0.0, 0.0, 0.0, 0.0, 0.0, 0.0, 0.0, 0.0, 0.0, 0.0, 0.0, 0.0, 0.0, 0.0, 0.0, 0.0, 0.0, 0.0, 0.0, 0.0, 0.0, 0.0, 0.0, 0.0, 0.0, 0.0, 0.0, 0.0, 0.0, 0.0, 0.0, 0.0, 0.0, 0.0, 0.0, 0.0, 0.0, 0.0, 0.0, 0.0, 0.0, 0.0, 0.0, 0.0, 0.0, 0.0, 0.0, 0.0, 0.0, 0.0, 0.0, 0.0, 0.0, 0.0, 0.0, 0.0, 0.0, 0.0, 0.0, 0.0, 0.0, 0.0, 0.0, 0.0, 0.0, 0.0, 0.0, 0.0, 0.0, 0.0, 0.0, 0.0, 0.0, 0.0, 0.0, 0.0, 0.0, 0.0, 0.0, 0.0, 0.0, 0.0, 0.0, 0.0, 0.0, 0.0, 0.0, 0.0, 0.0, 0.0, 0.0, 0.0, 0.0, 0.0, 0.0, 0.0, 0.0, 0.0, 0.0, 0.0, 0.0, 0.0, 0.0, 0.0, 0.0, 0.0, 0.0, 0.0, 0.0, 0.0, 0.0, 0.0, 0.0, 0.0, 0.0, 0.0, 0.0, 0.0, 0.0, 0.0, 0.0, 0.0, 0.0, 0.0, 0.0, 0.0, 0.0, 0.0, 0.0, 0.0, 0.0, 0.0, 0.0, 0.0, 0.0, 0.0, 0.0, 0.0, 0.0, 0.0, 0.0, 0.0, 0.0, 0.0, 0.0, 0.0, 0.0, 0.0, 0.0, 0.0, 0.0, 0.0, 0.0, 0.0, 0.0, 0.0, 0.0, 0.0, 0.0, 0.0, 0.0, 0.0, 0.0, 0.0, 0.0, 0.0, 0.0, 0.0, 0.0, 0.0, 0.0, 0.0, 0.0, 0.0, 0.0, 0.0, 0.0, 0.0, 0.0, 0.0, 0.0, 0.0, 0.0, 0.0, 0.0, 0.0, 0.0, 0.0, 0.0, 0.0, 0.0, 0.0, 0.0, 0.0, 0.0, 0.0, 0.0, 0.0, 0.0, 0.0, 0.0, 0.0, 0.0, 0.0, 0.0, 0.0, 0.0, 0.0, 0.0, 0.0, 0.0, 0.0, 0.0, 0.0, 0.0, 0.0, 0.0, 0.0, 0.0, 0.0, 0.0, 0.0, 0.0, 0.0, 0.0, 0.0, 0.0, 0.0, 0.0, 0.0, 0.0, 0.0, 0.0, 0.0, 0.0, 0.0, 0.0, 0.0, 0.0, 0.0, 0.0, 0.0, 0.0, 0.0, 0.0, 0.0, 0.0, 0.0, 0.0, 0.0, 0.0, 0.0, 0.0, 0.0, 0.0, 0.0, 0.0, 0.0, 0.0, 0.0, 0.0, 0.0, 0.0, 0.0, 0.0, 0.0, 0.0, 0.0, 0.0, 0.0, 0.0, 0.0, 0.0, 0.0, 0.0, 0.0, 0.0, 0.0, 0.0, 0.0, 0.0, 0.0, 0.0, 0.0, 0.0, 0.0, 0.0, 0.0, 0.0, 0.0, 0.0, 0.0, 0.0, 0.0, 0.0, 0.0, 0.0, 0.0, 0.0, 0.0, 0.0, 0.0, 0.0, 0.0, 0.0, 0.0, 0.0, 0.0, 0.0, 0.0, 0.0, 0.0, 0.0, 0.0, 0.0, 0.0, 0.0, 0.0, 0.0, 0.0, 0.0, 0.0, 0.0, 0.0, 0.0, 0.0, 0.0, 0.0, 0.0, 0.0, 0.0, 0.0, 0.0, 0.0, 0.0, 0.0, 0.0, 0.0, 0.0, 0.0, 0.0, 0.0, 0.0, 0.0, 0.0, 0.0, 0.0, 0.0, 0.0, 0.0, 0.0, 0.0, 0.0, 0.0, 0.0, 0.0, 0.0, 0.0, 0.0, 0.0, 0.0, 0.0, 0.0, 0.0, 0.0, 0.0, 0.0, 0.0, 0.0, 0.0, 0.0, 0.0, 0.0, 0.0, 0.0, 0.0, 0.0, 0.0, 0.0, 0.0, 0.0, 0.0, 0.0, 0.0, 0.0, 0.0, 0.0, 0.0, 0.0, 0.0, 0.0, 0.0, 0.0, 0.0, 0.0, 0.0, 0.0, 0.0, 0.0, 0.0, 0.0, 0.0, 0.0, 0.0, 0.0, 0.0, 0.0, 0.0, 0.0, 0.0, 0.0, 0.0, 0.0, 0.0, 0.0, 0.0, 0.0, 0.0, 0.0, 0.0, 0.0, 0.0, 0.0, 0.0, 0.0, 0.0, 0.0, 0.0, 0.0, 0.0, 0.0, 0.0, 0.0, 0.0, 0.0, 0.0, 0.0, 0.0, 0.0, 0.0, 0.0, 0.0, 0.0, 0.0, 0.0, 0.0, 0.0, 0.0, 0.0, 0.0, 0.0, 0.0, 0.0, 0.0, 0.0, 0.0, 0.0, 0.0, 0.0, 0.0, 0.0, 0.0, 0.0, 0.0, 0.0, 0.0, 0.0, 0.0, 0.0, 0.0, 0.0, 0.0, 0.0, 0.0, 0.0, 0.0, 0.0, 0.0, 0.0, 0.0, 0.0, 0.0, 0.0, 0.0, 0.0, 0.0, 0.0, 0.0, 0.0, 0.0, 0.0, 0.0, 0.0, 0.0, 0.0, 0.0, 0.0, 0.0, 0.0, 0.0, 0.0, 0.0, 0.0, 0.0, 0.0, 0.0, 0.0, 0.0, 0.0, 0.0, 0.0, 0.0, 0.0, 0.0, 0.0, 0.0, 0.0, 0.0, 0.0, 0.0, 0.0, 0.0, 0.0, 0.0, 0.0, 0.0, 0.0, 0.0, 0.0, 0.0, 0.0, 0.0, 0.0, 0.0, 0.0, 0.0, 0.0, 0.0, 0.0, 0.0, 0.0, 0.0, 0.0, 0.0, 0.0, 0.0, 0.0, 0.0, 0.0, 0.0, 0.0, 0.0, 0.0, 0.0, 0.0, 0.0, 0.0, 0.0, 0.0, 0.0, 0.0, 0.0, 0.0, 0.0, 0.0, 0.0, 0.0, 0.0, 0.0, 0.0, 0.0, 0.0, 0.0, 0.0, 0.0, 0.0, 0.0, 0.0, 0.0, 0.0, 0.0, 0.0, 0.0, 0.0, 0.0, 0.0, 0.0, 0.0, 0.0, 0.0, 0.0, 0.0, 0.0, 0.0, 0.0, 0.0, 0.0, 0.0, 0.0, 0.0, 0.0, 0.0, 0.0, 0.0, 0.0, 0.0, 0.0, 0.0, 0.0, 0.0, 0.0, 0.0, 0.0, 0.0, 0.0, 0.0, 0.0, 0.0, 0.0, 0.0, 0.0, 0.0, 0.0, 0.0, 0.0, 0.0, 0.0, 0.0, 0.0, 0.0, 0.0, 0.0, 0.0, 0.0, 0.0, 0.0, 0.0, 0.0, 0.0, 0.0, 0.0, 0.0, 0.0, 0.0, 0.0, 0.0, 0.0, 0.0, 0.0])
me_circle_002.materials.append(mat_contenido)
me_circle_002.update()
me_circle_004 = bpy.data.meshes.new('Circle.004')
me_circle_004.from_pydata([(0.4077, -0.9239, 1.002), (0.7321, -0.7071, 1.002), (0.9489, -0.3827, 1.002), (1.025, 0.0, 1.002), (0.9489, 0.3827, 1.002), (0.7321, 0.7071, 1.002), (0.4077, 0.9239, 1.002), (0.025, -1.0, 1.002), (0.4077, -0.9239, 3.009), (0.7321, -0.7071, 3.009), (0.9489, -0.3827, 3.009), (1.025, 0.0, 3.009), (0.9489, 0.3827, 3.009), (0.7321, 0.7071, 3.009), (0.4077, 0.9239, 3.009), (0.025, -1.0, 3.009)], [], [(0, 8, 15, 7), (6, 14, 13, 5), (5, 13, 12, 4), (4, 12, 11, 3), (3, 11, 10, 2), (2, 10, 9, 1), (1, 9, 8, 0)])
me_circle_004.polygons.foreach_set('use_smooth', [True] * 7)
_uv = me_circle_004.uv_layers.new(name='UVMap')
_uv.uv.foreach_set('vector', [0.9665, 0.06432, 0.9665, 0.9357, 0.842, 0.9357, 0.842, 0.06432, 0.9392, 0.06432, 0.9392, 0.9357, 0.8147, 0.9357, 0.8147, 0.06432, 0.9106, 0.06432, 0.9106, 0.9357, 0.7861, 0.9357, 0.7861, 0.06432, 0.4239, 0.06432, 0.4239, 0.9357, 0.2994, 0.9357, 0.2994, 0.06432, 0.5656, 0.06432, 0.5656, 0.9357, 0.4411, 0.9357, 0.4411, 0.06432, 0.7152, 0.06432, 0.7152, 0.9357, 0.5907, 0.9357, 0.5907, 0.06432, 0.2196, 0.06432, 0.2196, 0.9357, 0.09508, 0.9357, 0.09508, 0.06432])
me_circle_004.materials.append(mat_eqtiqueta)
me_circle_004.update()

# ---- objects
ob_botella = bpy.data.objects.new('Botella', me_circle)
ob_tapa = bpy.data.objects.new('Tapa', me_circle_001)
ob_contenido = bpy.data.objects.new('Contenido', me_circle_002)
ob_etiqueta = bpy.data.objects.new('Etiqueta', me_circle_004)

# ---- transforms, parenting, visibility, modifiers, constraints
ob_botella.location = (0.0, 0.0, 0.0)
_m = ob_botella.modifiers.new('Subdivision', 'SUBSURF')
ob_tapa.location = (0.0, 0.0, 0.0)
_m = ob_tapa.modifiers.new('Subdivision', 'SUBSURF')
ob_contenido.location = (0.0, 0.0, 0.0)
_m = ob_contenido.modifiers.new('Subdivision', 'SUBSURF')
_m = ob_contenido.modifiers.new('Fluid', 'FLUID')
ob_etiqueta.location = (0.0, 0.0, 0.0)
_m = ob_etiqueta.modifiers.new('Subdivision', 'SUBSURF')

# ---- collection membership
col_objeto.objects.link(ob_botella)
col_objeto.objects.link(ob_tapa)
col_objeto.objects.link(ob_contenido)
col_objeto.objects.link(ob_etiqueta)

# ---- scene / render settings (as saved in the file)
scene.frame_start = 1; scene.frame_end = 50; scene.frame_set(1)
scene.render.engine = 'BLENDER_EEVEE_NEXT'
scene.render.use_motion_blur = True
scene.cycles.sampling_pattern = 'TABULATED_SOBOL'
scene.cycles.use_light_tree = False
scene.eevee.use_gtao = True
scene.eevee.use_raytracing = True
scene.view_settings.view_transform = 'Filmic'
bpy.context.view_layer.update()

# ---- added for rendering (the .blend has no active camera and no usable light): camera, sun
cam_auto = bpy.data.cameras.new('AutoCamera')
cam_auto.lens = 50.0
cam_auto.sensor_width = 36.0
cam_auto.clip_end = 1000.0
ob_auto_camera = bpy.data.objects.new('AutoCamera', cam_auto)
scene.collection.objects.link(ob_auto_camera)
ob_auto_camera.location = (5.54264, -6.63617, 7.05208)
ob_auto_camera.rotation_euler = (1.09748, -7.21219e-08, 0.694738)
scene.camera = ob_auto_camera
light_auto_sun = bpy.data.lights.new('AutoSun', 'SUN')
light_auto_sun.energy = 3.0
light_auto_sun.angle = 0.0523599
ob_auto_sun = bpy.data.objects.new('AutoSun', light_auto_sun)
scene.collection.objects.link(ob_auto_sun)
ob_auto_sun.rotation_euler = (0.872665, 0.174533, 0.523599)
bpy.context.view_layer.update()

